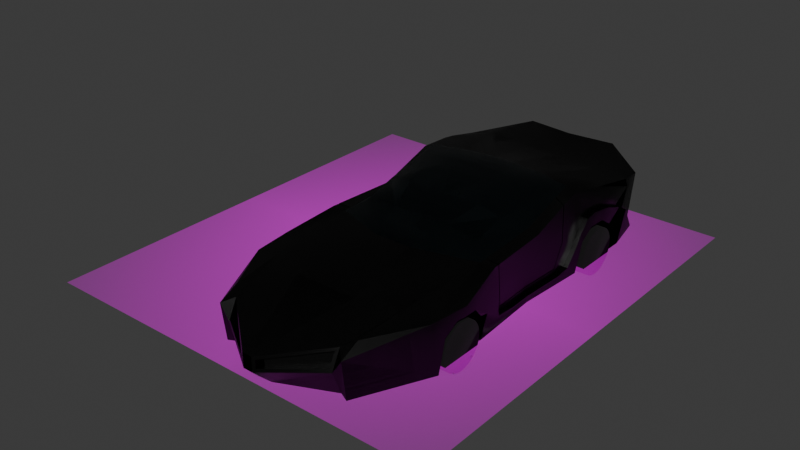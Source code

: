 # Source: car.blend  (saved by Blender 4.0.36; exported with 4.5.12 LTS)
import bpy
from mathutils import Matrix  # noqa: F401  (used for matrix-valued properties, if any)

bpy.ops.wm.read_factory_settings(use_empty=True)
scene = bpy.context.scene
scene.name = 'Scene'

# ---- collections
col_collection = bpy.data.collections.new('Collection'); scene.collection.children.link(col_collection)

# ---- images (referenced by path relative to the original .blend; pixels are not part of the script)
import os
ASSET_DIR = os.environ.get("B2B_ASSET_DIR", "")  # directory of the original .blend (textures are referenced by path, not embedded)
HERE = os.path.dirname(os.path.abspath(__file__))  # packed textures are extracted next to this script under _unpacked/

def load_image(name, relpath, width, height, colorspace="sRGB"):
    """Load a texture the original file referenced (path relative to the .blend, or extracted next to this script)."""
    p = next((c for c in (os.path.join(HERE, relpath), os.path.join(ASSET_DIR, relpath)) if relpath and os.path.exists(c)), "")
    if p:
        img = bpy.data.images.load(p, check_existing=True)
        img.name = name
    else:  # same state as the original file: an image datablock whose file is absent (Cycles renders it pink)
        img = bpy.data.images.new(name, width, height)
        img.source = "FILE"
        img.filepath = "//" + (relpath or name)
    img.colorspace_settings.name = colorspace
    return img
img_0e1ad775a0b2f1e937f9ef67ea06603f_jpg = load_image('0e1ad775a0b2f1e937f9ef67ea06603f.jpg', '0e1ad775a0b2f1e937f9ef67ea06603f.jpg', 1024, 1024, 'sRGB')

# ---- materials (node trees are filled in below, after node groups)
mat_frame = bpy.data.materials.new('Frame')
mat_frame.alpha_threshold = 0.0
mat_frame.use_transparent_shadow = False
mat_frame.roughness = 0.5
mat_frame.line_color = (0.0, 0.0, 0.0, 1.0)
mat_windshield = bpy.data.materials.new('Windshield')
mat_windshield.use_transparent_shadow = False
mat_0e1ad775a0b2f1e937f9ef67ea06603f = bpy.data.materials.new('0e1ad775a0b2f1e937f9ef67ea06603f')
mat_0e1ad775a0b2f1e937f9ef67ea06603f.surface_render_method = 'BLENDED'
mat_0e1ad775a0b2f1e937f9ef67ea06603f.blend_method = 'BLEND'
mat_tire = bpy.data.materials.new('Tire')
mat_tire.use_transparent_shadow = False

# ---- node groups
ng_auto_smooth = bpy.data.node_groups.new('Auto Smooth', 'GeometryNodeTree')
_s = ng_auto_smooth.interface.new_socket(name='Geometry', in_out='OUTPUT', socket_type='NodeSocketGeometry')
_s = ng_auto_smooth.interface.new_socket(name='Geometry', in_out='INPUT', socket_type='NodeSocketGeometry')
_s = ng_auto_smooth.interface.new_socket(name='Angle', in_out='INPUT', socket_type='NodeSocketFloat')
_s.subtype = 'ANGLE'
_s.min_value = 0.0
_s.max_value = 3.142
ng_auto_smooth.is_modifier = True
_N = ng_auto_smooth.nodes; _L = ng_auto_smooth.links
n0 = _N.new('NodeGroupOutput'); n0.name = 'Group Output'; n0.location = (480, -100)
n1 = _N.new('NodeGroupInput'); n1.name = 'Group Input'; n1.location = (-420, -300)
n2 = _N.new('NodeGroupInput'); n2.name = 'Group Input.001'; n2.location = (-60, -100)
n3 = _N.new('GeometryNodeSetShadeSmooth'); n3.name = 'Set Shade Smooth'; n3.location = (120, -100)
n3.domain = 'EDGE'
n4 = _N.new('GeometryNodeSetShadeSmooth'); n4.name = 'Set Shade Smooth.001'; n4.location = (300, -100)
n5 = _N.new('GeometryNodeInputMeshEdgeAngle'); n5.name = 'Edge Angle'; n5.location = (-420, -220)
n6 = _N.new('GeometryNodeInputEdgeSmooth'); n6.name = 'Is Edge Smooth'; n6.location = (-60, -160)
n7 = _N.new('GeometryNodeInputShadeSmooth'); n7.name = 'Is Face Smooth'; n7.location = (-240, -340)
n8 = _N.new('FunctionNodeBooleanMath'); n8.name = 'Boolean Math'; n8.location = (-60, -220)
n9 = _N.new('FunctionNodeCompare'); n9.name = 'Compare'; n9.location = (-240, -180)
n9.operation = 'LESS_EQUAL'
_L.new(n5.outputs[0], n9.inputs[0])
_L.new(n4.outputs[0], n0.inputs[0])
_L.new(n1.outputs[1], n9.inputs[1])
_L.new(n9.outputs[0], n8.inputs[0])
_L.new(n7.outputs[0], n8.inputs[1])
_L.new(n2.outputs[0], n3.inputs[0])
_L.new(n6.outputs[0], n3.inputs[1])
_L.new(n3.outputs[0], n4.inputs[0])
_L.new(n8.outputs[0], n3.inputs[2])
n0.is_active_output = True

# ---- material node trees
mat_frame.use_nodes = True; mat_frame.node_tree.nodes.clear()
_N = mat_frame.node_tree.nodes; _L = mat_frame.node_tree.links
n0 = _N.new('ShaderNodeOutputMaterial'); n0.name = 'Material Output'; n0.location = (300, 300)
n1 = _N.new('ShaderNodeBsdfPrincipled'); n1.name = 'Principled BSDF'; n1.location = (10, 300)
n1.inputs[0].default_value = (0.07666, 0.07666, 0.07666, 1.0)
n1.inputs[1].default_value = 1.0
n1.inputs[2].default_value = 0.3
n1.inputs[3].default_value = 1.45
_L.new(n1.outputs[0], n0.inputs[0])
n0.is_active_output = True
mat_windshield.use_nodes = True; mat_windshield.node_tree.nodes.clear()
_N = mat_windshield.node_tree.nodes; _L = mat_windshield.node_tree.links
n0 = _N.new('ShaderNodeBsdfPrincipled'); n0.name = 'Principled BSDF'; n0.location = (10, 300)
n0.inputs[0].default_value = (0.002171, 0.004332, 0.005156, 1.0)
n0.inputs[2].default_value = 0.0
n0.inputs[3].default_value = 1.45
n1 = _N.new('ShaderNodeOutputMaterial'); n1.name = 'Material Output'; n1.location = (300, 300)
_L.new(n0.outputs[0], n1.inputs[0])
n1.is_active_output = True
mat_0e1ad775a0b2f1e937f9ef67ea06603f.use_nodes = True; mat_0e1ad775a0b2f1e937f9ef67ea06603f.node_tree.nodes.clear()
_N = mat_0e1ad775a0b2f1e937f9ef67ea06603f.node_tree.nodes; _L = mat_0e1ad775a0b2f1e937f9ef67ea06603f.node_tree.links
n0 = _N.new('ShaderNodeOutputMaterial'); n0.name = 'Material Output'; n0.location = (300, 300)
n1 = _N.new('ShaderNodeTexImage'); n1.name = 'Image Texture'; n1.location = (-200, 300)
n1.image = img_0e1ad775a0b2f1e937f9ef67ea06603f_jpg
n1.extension = 'CLIP'
n2 = _N.new('ShaderNodeBsdfPrincipled'); n2.name = 'Principled BSDF'; n2.location = (0, 300)
n2.inputs[3].default_value = 1.45
_L.new(n1.outputs[0], n2.inputs[0])
_L.new(n1.outputs[1], n2.inputs[4])
_L.new(n2.outputs[0], n0.inputs[0])
n0.is_active_output = True
mat_tire.use_nodes = True; mat_tire.node_tree.nodes.clear()
_N = mat_tire.node_tree.nodes; _L = mat_tire.node_tree.links
n0 = _N.new('ShaderNodeBsdfPrincipled'); n0.name = 'Principled BSDF'; n0.location = (10, 300)
n0.inputs[0].default_value = (0.0, 0.0, 0.0, 1.0)
n0.inputs[2].default_value = 1.0
n0.inputs[3].default_value = 1.45
n1 = _N.new('ShaderNodeOutputMaterial'); n1.name = 'Material Output'; n1.location = (300, 300)
_L.new(n0.outputs[0], n1.inputs[0])
n1.is_active_output = True

# ---- world
world_world = bpy.data.worlds.new('World'); scene.world = world_world
world_world.use_nodes = True; world_world.node_tree.nodes.clear()
_N = world_world.node_tree.nodes; _L = world_world.node_tree.links
n0 = _N.new('ShaderNodeOutputWorld'); n0.name = 'World Output'; n0.location = (300, 300)
n1 = _N.new('ShaderNodeBackground'); n1.name = 'Background'; n1.location = (10, 300)
n1.inputs[0].default_value = (0.05088, 0.05088, 0.05088, 1.0)
_L.new(n1.outputs[0], n0.inputs[0])
n0.is_active_output = True
world_world.color = (0.05088, 0.05088, 0.05088)
world_world.use_sun_shadow = False
world_world.sun_shadow_jitter_overblur = 0.0

# ---- meshes
me_plane_001 = bpy.data.meshes.new('Plane.001')
me_plane_001.from_pydata([(0.1, -4.8, 0.0), (1.4, -4.4, 0.0), (1.9, 2.8, 0.0), (1.9, 2.4, 1.5), (0.0, -4.8, 0.0), (0.0, 3.9, 0.1), (0.0, 3.1, 0.0), (0.0, 2.6, 0.0), (0.0, 1.4, 0.0), (0.0, 0.0, 0.0), (0.0, -1.5, 0.0), (0.0, -2.2, 0.0), (0.0, -2.9, 0.0), (0.0, -4.3, 0.0), (0.0, -5.2, 0.4), (1.9, -1.6, 0.0), (1.4, -4.5, 0.8), (1.154, -4.516, 0.555), (1.3, -0.8, 1.4), (1.2, 0.9, 1.8), (0.6, -0.8, 1.5), (0.8, -0.1, 1.7), (0.6, 0.9, 1.9), (2.1, -2.9, 0.0), (2.097, -2.149, 1.0), (1.8, 0.0, 0.0), (1.6, -1.1, 1.2), (2.096, -2.198, 0.8), (1.8, 3.8, 0.1), (1.8, 4.0, 1.2), (1.9, 3.1, 0.0), (1.9, 3.4, 1.3), (1.6, 0.4, 1.3), (1.7, 2.4, 1.6), (1.6, 1.6, 1.7), (2.1, -1.9, 0.8), (2.0, -1.6, 0.5), (1.9, 2.7, 0.6), (1.9, 1.7, 0.6), (0.0, -3.35, 1.15), (0.0, 1.9, 1.7), (0.0, 4.3, 1.5), (0.0, 3.5, 1.4), (0.0, -0.8, 1.5), (0.0, -0.1, 1.7), (0.0, 0.9, 1.9), (0.0, -1.6, 1.3), (0.0, -5.2, 0.7), (0.0, 4.1, 0.9), (0.0, 4.1, 0.4), (1.1, -1.6, 0.0), (1.3, -2.9, 0.0), (1.3, -1.9, 0.8), (1.3, -2.4, 0.8), (1.2, -1.6, 0.5), (1.0, 2.8, 0.0), (1.0, 1.5, 0.0), (1.14, 1.7, 0.6), (1.0, 4.2, 1.2), (0.0, 4.1, 1.2), (1.7, 4.0, 0.4), (0.1, -5.2, 0.7), (1.2, -4.3, 0.9), (1.2, -4.5, 0.5), (1.143, -4.167, 0.7742), (0.1407, -4.962, 0.4069), (1.797, 1.231, 1.482), (1.858, -0.8138, 0.2895), (1.846, 1.196, 0.7382), (1.856, 0.9405, 0.2788), (1.619, 0.4015, 1.294), (1.6, -0.9519, 1.21), (1.6, 1.274, 1.591), (1.877, -0.9754, 1.186), (1.784, 1.255, 1.472), (1.827, 1.217, 0.7315), (1.599, -0.9527, 1.19), (1.591, 1.278, 1.574), (1.781, 1.235, 1.472), (1.101, 4.1, 0.9), (1.007, 4.063, 1.222), (0.007022, 3.963, 1.222), (1.109, 3.963, 0.9223), (1.633, 3.828, 0.1278), (1.373, 4.019, 0.4), (0.0, 3.963, 0.9223), (0.0, 3.963, 1.222), (0.0, 4.1, 0.7141), (1.182, 4.06, 0.7007), (0.2719, 4.084, 0.7104), (0.0, 4.2, 0.7042), (0.0, 4.2, 0.8901), (0.2719, 4.184, 0.7005), (0.1867, 4.2, 0.8901), (0.2137, 4.187, 0.8273), (0.1867, 4.15, 0.8951), (0.2137, 4.137, 0.8322), (1.182, 4.11, 0.6958), (0.2719, 4.134, 0.7055), (1.9, -1.406, 0.4666), (1.9, 1.609, 0.3283), (1.86, 0.9447, 0.1512), (1.868, 1.532, 0.5178), (1.954, 2.7, 0.976), (1.9, 3.346, 0.6758), (1.9, 3.07, 0.8311), (1.9, -0.004496, 0.0002242), (2.0, 1.496, 0.0002242), (2.0, -1.604, 0.0002242), (2.0, 1.996, 0.8002), (2.0, 3.196, 0.7578), (2.0, 3.065, 0.8313), (2.048, 2.54, 1.041), (2.054, 2.696, 0.9763), (1.985, 1.511, 0.2527), (1.9, 0.03882, 0.1302), (1.96, 0.9402, 0.1515), (1.973, 1.25, 0.2065), (1.968, -0.9977, 0.2032), (1.935, -0.5046, 0.1463), (1.968, 1.528, 0.518), (-0.1, -4.8, 0.0), (-2.0, -3.0, 1.0), (-2.0, 2.7, 1.3), (-1.4, -4.4, 0.0), (-1.9, 2.8, 0.0), (-1.143, -4.36, 0.8291), (-1.4, -4.5, 0.8), (-1.154, -4.516, 0.555), (-1.0, 4.4, 1.5), (-1.466, -3.083, 1.1), (-0.2, 1.9, 1.7), (-0.8, -0.1, 1.7), (-2.1, -2.9, 0.0), (-0.1407, -5.154, 0.4618), (-1.8, 0.0, 0.0), (-1.6, -1.1, 1.2), (-2.096, -2.198, 0.8), (-1.8, 3.8, 0.1), (-1.9, 3.1, 0.0), (-1.4, -4.1, 1.0), (-1.4, 3.4, 1.4), (-2.1, -1.9, 0.8), (-2.076, -2.388, 0.8), (-2.055, -2.677, 0.6), (-2.0, -1.6, 0.5), (-1.9, 2.8, 0.3), (-1.9, 2.4, 0.8), (-1.9, 2.0, 0.8), (-1.9, 1.7, 0.6), (-1.1, -1.6, 0.0), (-1.3, -1.9, 0.8), (-1.3, -2.4, 0.8), (-1.2, -1.6, 0.5), (-1.0, 1.5, 0.0), (-1.0, 2.8, 0.3), (-1.14, 2.7, 0.6), (-1.7, 4.1, 0.9), (-1.2, -4.5, 0.5), (-0.1, -5.2, 0.4), (-0.1407, -4.962, 0.4069), (-1.797, 1.231, 1.482), (-1.892, -0.9744, 1.2), (-1.858, -0.8138, 0.2895), (-1.846, 1.196, 0.7382), (-1.618, 1.252, 1.575), (-1.8, 0.08043, 0.2609), (-1.859, -0.831, 0.2701), (-1.892, -0.9544, 1.202), (-1.8, 1.251, 1.484), (-1.858, 0.9524, 0.2591), (-1.619, 0.4015, 1.294), (-1.6, -0.9519, 1.21), (-1.6, 1.274, 1.591), (-1.78, 0.08029, 0.2407), (-1.784, 1.255, 1.472), (-1.827, 1.217, 0.7315), (-1.599, -0.9527, 1.19), (-1.591, 1.278, 1.574), (-1.838, -0.8147, 0.2899), (-1.826, 1.197, 0.7371), (-1.836, 0.9416, 0.2782), (-1.609, 1.256, 1.558), (-1.007, 4.063, 1.222), (-1.633, 3.828, 0.1278), (-1.249, 4.027, 0.5326), (-0.6626, 4.061, 0.7051), (-1.182, 4.06, 0.7007), (-0.1867, 4.1, 0.9), (-0.2137, 4.087, 0.8372), (-0.2719, 4.084, 0.7104), (-0.2719, 4.184, 0.7005), (-0.1867, 4.2, 0.8901), (-1.101, 4.15, 0.8951), (-0.2719, 4.134, 0.7055), (-1.9, -1.406, 0.4666), (-1.9, 1.609, 0.3283), (-1.805, 0.117, 0.1296), (-1.86, 0.9447, 0.1512), (-1.834, -0.5001, 0.146), (-1.868, 1.532, 0.5178), (-1.954, 2.7, 0.976), (-1.9, 3.2, 0.7576), (-1.88, 1.68, 0.8028), (-1.948, 2.544, 1.04), (-2.0, 2.396, 0.8002), (-1.9, 3.796, 0.1002), (-2.0, 2.796, 0.0002242), (-2.0, 3.196, 0.7578), (-2.054, 2.696, 0.9763), (-1.974, 1.888, 1.014), (-1.969, 2.142, 1.054), (-1.98, 1.675, 0.803), (-1.9, 0.03882, 0.1302), (-1.973, 1.25, 0.2065), (-1.968, 1.528, 0.518), (-2.0, 3.341, 0.676), (1.0, -1.1, 1.2), (0.0, -1.1, 1.2), (1.599, -0.9527, 0.3899), (0.0, -1.0, 0.4), (0.0, 0.08045, 0.2607), (0.0, 1.0, 1.0), (-1.9, 3.5, 1.1), (-0.1556, -5.176, 0.6505), (-1.9, 2.4, 1.5), (-0.65, -3.35, 1.15), (-0.4, -1.6, 1.3), (-1.9, -1.6, 0.0), (-1.9, -1.1, 1.2), (-1.8, 1.6, 1.6), (-1.2, -4.3, 0.0), (-1.3, -0.8, 1.4), (-1.3, -0.1, 1.6), (-1.2, 0.9, 1.8), (-0.6, -0.8, 1.5), (-0.6, 0.9, 1.9), (-1.9, 1.5, 0.0), (-2.097, -2.149, 1.0), (-0.9, 1.8, 1.7), (-0.4, 3.5, 1.4), (-1.8, 0.4, 1.2), (-1.8, 4.0, 1.2), (-1.9, 3.4, 1.3), (-1.6, 0.4, 1.3), (-1.7, 2.4, 1.6), (-1.6, 1.6, 1.7), (-1.9, 2.7, 0.6), (-1.3, -2.9, 0.0), (-1.3, -2.2, 0.8), (-1.3, -2.7, 0.6), (-1.0, 2.8, 0.0), (-1.06, 2.4, 0.8), (-1.06, 2.0, 0.8), (-1.14, 1.7, 0.6), (-1.0, 4.2, 1.2), (-1.7, 4.0, 0.4), (-0.1, -5.2, 0.7), (-1.2, -4.3, 0.9), (-0.1556, -4.984, 0.5955), (-1.143, -4.167, 0.7742), (-1.154, -4.323, 0.5), (-1.8, 0.08028, 0.2408), (-1.856, 0.9405, 0.2788), (-1.619, -0.9333, 1.206), (-1.847, 1.216, 0.7326), (-1.839, -0.8319, 0.2704), (-1.877, -0.9754, 1.186), (-1.838, 0.9534, 0.2585), (-1.78, 0.08045, 0.2607), (-1.877, -0.9554, 1.188), (-1.781, 1.235, 1.472), (-1.619, -0.9341, 1.186), (-1.101, 4.1, 0.9), (-0.007022, 3.963, 1.222), (-0.007022, 3.963, 0.9223), (-1.109, 3.963, 0.9223), (-1.373, 4.019, 0.4), (-1.41, 3.822, 0.1), (-0.2137, 4.187, 0.8273), (-0.1867, 4.15, 0.8951), (-0.2137, 4.137, 0.8322), (-0.6626, 4.111, 0.7002), (-1.182, 4.11, 0.6958), (-1.8, 0.04332, 0.1299), (-1.867, -0.9932, 0.203), (-1.873, 1.893, 1.014), (-1.873, 1.255, 0.2062), (-1.868, 2.146, 1.054), (-1.9, 3.346, 0.6758), (-1.9, 3.07, 0.8311), (-2.0, 2.796, 0.3002), (-2.0, 2.696, 0.6002), (-1.9, -0.004496, 0.0002242), (-2.0, 1.496, 0.0002242), (-2.0, 3.096, 0.0002242), (-2.0, -1.604, 0.0002242), (-2.0, 1.996, 0.8002), (-2.0, 1.696, 0.6002), (-2.0, 1.605, 0.3285), (-2.0, 3.065, 0.8313), (-2.048, 2.54, 1.041), (-1.985, 1.511, 0.2527), (-2.0, -1.41, 0.4668), (-1.905, 0.1125, 0.1299), (-1.96, 0.9402, 0.1515), (-1.968, -0.9977, 0.2032), (-1.935, -0.5046, 0.1463), (2.0, -3.0, 1.0), (2.0, 2.7, 1.3), (1.9, 3.5, 1.1), (0.1556, -5.176, 0.6505), (1.143, -4.36, 0.8291), (0.65, -3.35, 1.15), (0.4, -1.6, 1.3), (1.9, -1.1, 1.2), (1.8, 1.6, 1.6), (1.0, 4.4, 1.5), (1.2, -4.3, 0.0), (1.466, -3.083, 1.1), (0.2, 1.9, 1.7), (1.3, -0.1, 1.6), (1.9, 1.5, 0.0), (0.1407, -5.154, 0.4618), (0.9, 1.8, 1.7), (0.4, 3.5, 1.4), (1.8, 0.4, 1.2), (1.4, -4.1, 1.0), (1.4, 3.4, 1.4), (2.076, -2.388, 0.8), (2.055, -2.677, 0.6), (1.9, 2.8, 0.3), (1.9, 2.4, 0.8), (1.9, 2.0, 0.8), (1.3, -2.2, 0.8), (1.3, -2.7, 0.6), (1.0, 2.8, 0.3), (1.14, 2.7, 0.6), (1.06, 2.4, 0.8), (1.06, 2.0, 0.8), (1.7, 4.1, 0.9), (0.1, -5.2, 0.4), (0.1556, -4.984, 0.5955), (1.154, -4.323, 0.5), (1.892, -0.9744, 1.2), (1.8, 0.08028, 0.2408), (1.619, -0.9333, 1.206), (1.618, 1.252, 1.575), (1.8, 0.08043, 0.2609), (1.859, -0.831, 0.2701), (1.892, -0.9544, 1.202), (1.8, 1.251, 1.484), (1.847, 1.216, 0.7326), (1.858, 0.9524, 0.2591), (1.78, 0.08029, 0.2407), (1.839, -0.8319, 0.2704), (1.838, 0.9534, 0.2585), (1.78, 0.08045, 0.2607), (1.838, -0.8147, 0.2899), (1.877, -0.9554, 1.188), (1.826, 1.197, 0.7371), (1.836, 0.9416, 0.2782), (1.619, -0.9341, 1.186), (1.609, 1.256, 1.558), (0.007022, 3.963, 0.9223), (1.249, 4.027, 0.5326), (1.41, 3.822, 0.1), (0.6626, 4.061, 0.7051), (0.1867, 4.1, 0.9), (0.2137, 4.087, 0.8372), (1.101, 4.15, 0.8951), (0.6626, 4.111, 0.7002), (1.8, 0.04332, 0.1299), (1.805, 0.117, 0.1296), (1.867, -0.9932, 0.203), (1.834, -0.5001, 0.146), (1.873, 1.893, 1.014), (1.9, 3.2, 0.7576), (1.88, 1.68, 0.8028), (1.873, 1.255, 0.2062), (1.948, 2.544, 1.04), (1.868, 2.146, 1.054), (2.0, 2.796, 0.3002), (2.0, 2.696, 0.6002), (2.0, 2.396, 0.8002), (2.0, 3.096, 0.0002242), (1.9, 3.796, 0.1002), (2.0, 2.796, 0.0002242), (2.0, 1.696, 0.6002), (2.0, 1.605, 0.3285), (1.974, 1.888, 1.014), (1.969, 2.142, 1.054), (1.98, 1.675, 0.803), (2.0, -1.41, 0.4668), (1.905, 0.1125, 0.1299), (2.0, 3.341, 0.676), (-1.0, -1.1, 1.2), (-1.599, -0.9527, 0.3899)], [], [(1, 318, 23), (2, 387, 382, 331), (104, 395, 386, 28), (23, 308, 16, 1), (318, 1, 16, 63), (63, 341, 0, 318), (13, 318, 0, 4), (9, 25, 15, 10), (341, 14, 4, 0), (26, 314, 313, 319), (308, 315, 26, 319), (24, 315, 308), (327, 319, 62), (319, 313, 62), (327, 62, 16), (308, 327, 16), (63, 16, 62), (62, 313, 61), (315, 344, 71, 26), (316, 34, 72, 351), (316, 3, 33, 34), (31, 328, 33, 3), (309, 3, 316), (310, 31, 3, 309), (317, 31, 29), (29, 31, 310), (31, 317, 328), (308, 23, 330), (329, 24, 308), (47, 61, 313, 39), (14, 61, 47), (61, 14, 341), (329, 27, 24), (8, 322, 25, 9), (5, 366, 28, 30, 6), (328, 324, 33), (34, 33, 324), (35, 24, 27), (35, 315, 24), (105, 111, 110, 377), (310, 377, 104), (38, 388, 389, 100), (381, 391, 112, 380), (310, 309, 103, 105), (28, 386, 385, 30), (333, 109, 388, 38), (316, 102, 378), (35, 52, 54, 36), (330, 335, 53, 329), (27, 334, 52, 35), (36, 54, 50, 15), (23, 51, 335, 330), (329, 53, 334, 27), (334, 51, 50), (335, 51, 334), (53, 335, 334), (334, 50, 52), (52, 50, 54), (15, 50, 10), (50, 51, 11), (10, 50, 11), (11, 51, 12), (23, 318, 51), (12, 51, 318, 13), (37, 337, 336, 331), (38, 57, 339, 333), (322, 56, 57, 38, 100), (332, 338, 337, 37), (331, 336, 55, 2), (2, 55, 30), (30, 55, 6), (322, 8, 56), (339, 57, 56), (336, 338, 55), (338, 339, 55), (56, 55, 339), (60, 340, 29), (29, 28, 60), (60, 365, 88, 79, 340), (60, 28, 83, 84), (28, 366, 83), (59, 58, 80, 81), (58, 29, 340), (317, 29, 58), (58, 79, 82, 80), (58, 59, 317), (7, 55, 8), (56, 8, 55), (6, 55, 7), (314, 26, 18), (26, 71, 32, 18), (18, 32, 321), (34, 321, 32, 72), (321, 34, 19), (324, 19, 34), (19, 324, 22), (19, 22, 321), (21, 321, 22), (20, 321, 21), (321, 20, 18), (18, 20, 314), (314, 20, 43, 46), (21, 44, 43, 20), (22, 45, 44, 21), (22, 320, 45), (320, 22, 324), (312, 62, 61, 311), (17, 63, 62, 312), (311, 61, 341, 323), (323, 341, 63, 17), (343, 64, 342, 65), (323, 65, 342, 311), (311, 342, 64, 312), (17, 343, 65, 323), (312, 64, 343, 17), (348, 326, 350, 67), (66, 326, 348, 69, 68), (350, 326, 70, 346), (347, 70, 326, 66), (347, 363, 77, 72), (68, 360, 78, 66), (352, 75, 356, 353), (350, 359, 358, 67), (70, 32, 71, 346), (66, 78, 363, 347), (347, 72, 32, 70), (351, 74, 75, 352), (359, 73, 355, 358), (360, 75, 74, 78), (361, 356, 75, 360), (362, 76, 73, 359), (78, 74, 77, 363), (69, 361, 360, 68), (348, 357, 361, 69), (344, 73, 76, 71), (72, 77, 74, 351), (349, 355, 73, 344), (67, 358, 357, 348), (79, 58, 340), (80, 82, 364), (80, 364, 81), (59, 81, 86), (79, 368, 48, 364, 82), (85, 86, 81, 364), (84, 365, 60), (83, 49, 84), (366, 5, 49, 83), (87, 89, 367, 365, 84, 49), (367, 88, 365), (368, 79, 370, 95), (89, 87, 90, 92), (88, 367, 371, 97), (48, 368, 93, 91), (367, 89, 98, 371), (91, 94, 92, 90), (93, 94, 91), (368, 369, 94, 93), (369, 89, 92, 94), (370, 97, 371, 96, 95), (98, 96, 371), (369, 368, 95, 96), (79, 88, 97, 370), (89, 369, 96, 98), (375, 119, 115, 372), (372, 345, 349, 344, 315, 99, 374, 375), (102, 120, 392, 378), (332, 384, 109, 333), (374, 118, 119, 375), (377, 110, 395, 104), (377, 310, 105), (104, 28, 29, 310), (103, 309, 380), (102, 316, 351, 352, 353, 345, 372, 373, 101, 379), (99, 393, 118, 374), (107, 114, 117, 116, 394, 115, 106), (106, 115, 119, 118, 393, 108), (382, 110, 111, 383), (383, 113, 112, 384), (384, 391, 390, 109), (109, 390, 392, 388), (114, 120, 117), (114, 107, 389), (110, 382, 385, 395), (120, 114, 389, 388, 392), (391, 384, 112), (113, 383, 111), (25, 106, 108, 15), (380, 112, 113, 103), (15, 99, 393, 108), (379, 117, 120, 102), (101, 116, 117, 379), (100, 389, 107, 322), (103, 113, 111, 105), (322, 107, 106, 25), (30, 385, 387, 2), (372, 115, 394, 373), (373, 394, 116, 101), (331, 382, 383, 37), (37, 383, 384, 332), (36, 393, 99), (36, 108, 393), (15, 108, 36), (99, 315, 393), (35, 36, 393), (315, 35, 393), (374, 315, 118), (393, 118, 315), (124, 133, 231), (125, 146, 291, 207), (286, 288, 211, 210), (289, 138, 206, 216), (144, 122, 143), (133, 124, 127, 122), (231, 158, 127, 124), (158, 231, 121, 159), (13, 4, 121, 231), (9, 10, 228, 135), (159, 121, 4, 14), (136, 130, 226, 227), (122, 130, 136, 229), (238, 122, 229), (140, 130, 122), (140, 258, 130), (130, 258, 226), (140, 127, 258), (122, 127, 140), (158, 258, 127), (229, 136, 172, 162), (230, 169, 173, 246), (243, 225, 245, 141), (123, 230, 225), (223, 123, 225, 243), (129, 242, 243), (243, 141, 129), (141, 240, 129), (131, 240, 141, 239), (122, 144, 133), (143, 122, 238), (257, 159, 14), (143, 238, 137), (8, 9, 135, 237), (5, 6, 139, 138, 278), (141, 245, 239), (142, 137, 238), (142, 238, 229), (290, 202, 208, 300), (223, 289, 202), (149, 196, 299, 298), (288, 204, 301, 211), (223, 290, 201, 123), (123, 204, 288, 230), (138, 139, 295, 206), (148, 149, 298, 297), (230, 203, 200), (129, 240, 42, 41), (240, 131, 40, 42), (142, 145, 153, 151), (144, 143, 152, 250), (137, 142, 151, 249), (145, 228, 150, 153), (133, 144, 250, 248), (143, 137, 249, 152), (249, 150, 248), (152, 249, 250), (249, 151, 150), (151, 153, 150), (228, 10, 150), (150, 11, 248), (10, 11, 150), (133, 248, 231), (247, 146, 155, 156), (149, 148, 253, 254), (237, 196, 149, 254, 154), (148, 147, 252, 253), (147, 247, 156, 252), (146, 125, 251, 155), (125, 139, 251), (139, 6, 251), (237, 154, 8), (253, 154, 254), (156, 155, 252), (155, 251, 252), (154, 253, 251), (256, 242, 157), (242, 256, 138), (256, 157, 273, 187, 185), (256, 277, 184, 138), (138, 184, 278), (59, 274, 183, 255), (255, 157, 242), (129, 255, 242), (255, 183, 276, 273), (255, 129, 59), (129, 41, 59), (154, 251, 8), (227, 232, 136), (136, 232, 244, 172), (246, 173, 244, 233), (132, 236, 233), (235, 132, 233), (132, 235, 43, 44), (236, 132, 44, 45), (236, 45, 131), (131, 239, 236), (131, 45, 40), (126, 224, 257, 258), (128, 126, 258, 158), (224, 134, 159, 257), (134, 128, 158, 159), (261, 160, 259, 260), (134, 224, 259, 160), (224, 126, 260, 259), (128, 134, 160, 261), (126, 128, 261, 260), (166, 163, 168, 241), (161, 164, 263, 166, 241), (168, 264, 171, 241), (165, 161, 241, 171), (165, 173, 178, 182), (164, 161, 271, 180), (265, 170, 268, 176), (172, 264, 272, 177), (168, 163, 179, 270), (171, 264, 172, 244), (161, 165, 182, 271), (165, 171, 244, 173), (169, 265, 176, 175), (179, 269, 174, 266), (270, 179, 266, 267), (180, 271, 175, 176), (181, 180, 176, 268), (269, 181, 268, 174), (272, 270, 267, 177), (271, 182, 178, 175), (170, 262, 174, 268), (263, 164, 180, 181), (166, 263, 181, 269), (162, 172, 177, 267), (262, 167, 266, 174), (264, 168, 270, 272), (173, 169, 175, 178), (167, 162, 267, 266), (163, 166, 269, 179), (273, 157, 255), (183, 275, 276), (183, 274, 275), (273, 276, 275, 48, 188), (277, 256, 185), (184, 277, 49), (278, 184, 49, 5), (87, 49, 277, 185, 186, 190), (186, 185, 187), (188, 280, 193, 273), (190, 191, 90, 87), (187, 283, 282, 186), (48, 91, 192, 188), (186, 282, 194, 190), (91, 90, 191, 279), (192, 91, 279), (188, 192, 279, 189), (189, 279, 191, 190), (193, 280, 281, 282, 283), (194, 282, 281), (189, 281, 280, 188), (273, 193, 283, 187), (190, 194, 281, 189), (199, 284, 213, 307), (284, 199, 285, 195, 229, 162, 167, 262), (200, 203, 212, 215), (147, 148, 297, 205), (285, 199, 307, 306), (202, 289, 216, 208), (202, 290, 223), (289, 223, 242, 138), (201, 204, 123), (200, 287, 198, 197, 284, 262, 170, 265, 169, 230), (286, 203, 230), (195, 285, 306, 303), (206, 295, 216), (294, 293, 213, 304, 305, 214, 302), (293, 296, 303, 306, 307, 213), (207, 291, 295), (291, 292, 300, 208), (292, 205, 301, 209), (205, 297, 210, 211), (297, 298, 212, 210), (302, 214, 215), (208, 216, 295, 291), (215, 212, 298, 299, 302), (211, 301, 205), (209, 300, 292), (135, 228, 296, 293), (204, 201, 209, 301), (228, 296, 303, 195), (287, 200, 215, 214), (203, 286, 210, 212), (198, 287, 214, 305), (196, 237, 294, 299), (201, 290, 300, 209), (237, 135, 293, 294), (139, 125, 207, 295), (284, 197, 304, 213), (197, 198, 305, 304), (146, 247, 292, 291), (247, 147, 205, 292), (145, 195, 303), (145, 303, 296), (228, 145, 296), (195, 303, 229), (142, 303, 145), (229, 303, 142), (76, 26, 71), (217, 314, 26), (217, 218, 46, 314), (217, 26, 76), (362, 359, 358), (358, 219, 76, 362), (217, 76, 219), (219, 220, 217), (218, 217, 220), (219, 358, 221), (220, 219, 221), (221, 358, 357), (221, 357, 361), (222, 361, 360), (221, 361, 222), (222, 320, 40), (324, 320, 222), (78, 363, 360), (77, 222, 360, 363), (77, 72, 34), (77, 34, 222), (34, 324, 222), (258, 257, 226), (230, 246, 245, 225), (242, 223, 243), (46, 227, 226, 39), (47, 39, 226, 257), (14, 47, 257), (246, 239, 245), (250, 249, 248), (11, 12, 248), (12, 13, 231, 248), (252, 251, 253), (7, 8, 251), (6, 7, 251), (232, 233, 244), (233, 234, 246), (239, 246, 234), (234, 236, 239), (234, 233, 236), (233, 232, 235), (232, 227, 235), (227, 46, 43, 235), (59, 86, 274), (85, 48, 275), (85, 275, 274, 86), (288, 286, 230), (302, 299, 294), (285, 306, 229), (303, 229, 306), (376, 390, 391, 381), (330, 329, 308), (327, 308, 319), (328, 317, 325), (320, 324, 328, 325), (46, 39, 313, 314), (309, 316, 381, 380), (317, 41, 42, 325), (325, 42, 40, 320), (333, 339, 338, 332), (337, 338, 336), (317, 59, 41), (320, 40, 45), (358, 355, 354, 357), (357, 354, 356, 361), (353, 356, 354, 345), (345, 354, 355, 349), (346, 362, 359, 350), (85, 364, 48), (381, 316, 376), (376, 316, 378), (386, 395, 385), (387, 385, 382), (378, 392, 390, 376), (177, 172, 136), (396, 136, 227), (396, 227, 46, 218), (396, 177, 136), (272, 179, 270), (179, 272, 177, 397), (396, 397, 177), (397, 396, 220), (218, 220, 396), (397, 221, 179), (220, 221, 397), (221, 269, 179), (221, 181, 269), (222, 180, 181), (221, 222, 181), (222, 40, 131), (239, 222, 131), (271, 180, 182), (178, 182, 180, 222), (178, 246, 173), (178, 222, 246), (246, 222, 239), (77, 32, 72), (32, 77, 363), (360, 32, 363), (32, 360, 361), (32, 361, 357), (32, 357, 358), (362, 346, 71, 76), (32, 358, 359, 362), (32, 362, 76), (32, 76, 71)])
me_plane_001.polygons.foreach_set('use_smooth', [1, 1, 1, 1, 1, 1, 1, 1, 1, 1, 1, 1, 1, 1, 1, 1, 1, 1, 1, 1, 1, 1, 1, 1, 1, 1, 1, 1, 1, 1, 1, 1, 1, 1, 1, 1, 1, 1, 1, 1, 1, 1, 1, 1, 1, 1, 1, 1, 1, 1, 1, 1, 1, 1, 1, 1, 1, 1, 1, 1, 1, 1, 1, 1, 1, 1, 1, 1, 1, 1, 1, 1, 1, 1, 1, 1, 1, 1, 1, 1, 1, 1, 1, 1, 1, 1, 1, 1, 1, 1, 1, 1, 1, 1, 1, 1, 1, 1, 1, 1, 1, 1, 1, 1, 1, 1, 1, 1, 1, 1, 1, 1, 1, 1, 1, 1, 1, 1, 1, 1, 1, 1, 1, 1, 1, 1, 1, 1, 1, 1, 1, 1, 1, 1, 1, 1, 1, 1, 1, 1, 1, 1, 1, 1, 1, 1, 1, 1, 1, 1, 1, 1, 1, 1, 1, 1, 1, 1, 1, 1, 1, 1, 1, 1, 1, 1, 1, 1, 1, 1, 1, 1, 1, 1, 1, 1, 1, 1, 1, 1, 1, 1, 1, 1, 1, 1, 1, 1, 1, 1, 1, 1, 1, 1, 1, 1, 1, 1, 1, 1, 1, 1, 1, 1, 1, 1, 1, 1, 1, 1, 1, 1, 1, 1, 1, 1, 1, 1, 1, 1, 1, 1, 1, 1, 1, 1, 1, 1, 1, 1, 1, 1, 1, 1, 1, 1, 1, 1, 1, 1, 1, 1, 1, 1, 1, 1, 1, 1, 1, 1, 1, 1, 1, 1, 1, 1, 1, 1, 1, 1, 1, 1, 1, 1, 1, 1, 1, 1, 1, 1, 1, 1, 1, 1, 1, 1, 1, 1, 1, 1, 1, 1, 1, 1, 1, 1, 1, 1, 1, 1, 1, 1, 1, 1, 1, 1, 1, 1, 1, 1, 1, 1, 1, 1, 1, 1, 1, 1, 1, 1, 1, 1, 1, 1, 1, 1, 1, 1, 1, 1, 1, 1, 1, 1, 1, 1, 1, 1, 1, 1, 1, 1, 1, 1, 1, 1, 1, 1, 1, 1, 1, 1, 1, 1, 1, 1, 1, 1, 1, 1, 1, 1, 1, 1, 1, 1, 1, 1, 1, 1, 1, 1, 1, 1, 1, 1, 1, 1, 1, 1, 1, 1, 1, 1, 1, 1, 1, 1, 1, 1, 1, 1, 1, 1, 1, 1, 1, 1, 1, 1, 1, 1, 1, 1, 1, 1, 1, 1, 1, 1, 1, 1, 1, 1, 1, 1, 1, 1, 1, 1, 1, 0, 0, 0, 0, 0, 0, 0, 0, 0, 0, 0, 0, 0, 0, 0, 0, 0, 0, 0, 0, 0, 0, 1, 1, 1, 1, 1, 1, 1, 1, 1, 1, 1, 1, 1, 1, 1, 1, 1, 1, 1, 1, 1, 1, 1, 1, 1, 1, 1, 1, 1, 1, 1, 1, 1, 1, 1, 1, 1, 1, 1, 1, 1, 1, 1, 1, 1, 1, 1, 1, 1, 1, 1, 1, 0, 0, 0, 0, 0, 0, 0, 0, 0, 0, 0, 0, 0, 0, 0, 0, 0, 0, 0, 0, 0, 0, 0, 0, 0, 0, 0, 0, 0, 0, 0, 0])
me_plane_001.polygons.foreach_set('material_index', [0, 0, 0, 0, 0, 0, 0, 0, 0, 0, 0, 0, 0, 0, 0, 0, 0, 0, 0, 0, 0, 0, 0, 0, 0, 0, 0, 0, 0, 0, 0, 0, 0, 0, 0, 0, 0, 0, 0, 0, 0, 0, 0, 0, 0, 0, 0, 0, 0, 0, 0, 0, 0, 0, 0, 0, 0, 0, 0, 0, 0, 0, 0, 0, 0, 0, 0, 0, 0, 0, 0, 0, 0, 0, 0, 0, 0, 0, 0, 0, 0, 0, 0, 0, 0, 0, 0, 0, 0, 1, 1, 1, 1, 1, 1, 1, 1, 1, 1, 1, 1, 1, 1, 1, 1, 1, 0, 0, 0, 0, 0, 0, 0, 0, 0, 0, 0, 0, 0, 0, 0, 0, 0, 0, 0, 0, 0, 0, 0, 0, 0, 0, 0, 0, 0, 0, 0, 0, 0, 0, 0, 0, 0, 0, 0, 0, 0, 0, 0, 0, 0, 0, 0, 0, 0, 0, 0, 0, 0, 0, 0, 0, 0, 0, 0, 0, 0, 0, 0, 0, 0, 0, 0, 0, 0, 0, 0, 0, 0, 0, 0, 0, 0, 0, 0, 0, 0, 0, 0, 0, 0, 0, 0, 0, 0, 0, 0, 0, 0, 0, 0, 0, 0, 0, 0, 0, 0, 0, 0, 0, 0, 0, 0, 0, 0, 0, 0, 0, 0, 0, 0, 0, 0, 0, 0, 0, 0, 0, 0, 0, 0, 0, 0, 0, 0, 0, 0, 0, 0, 0, 0, 0, 0, 0, 0, 0, 0, 0, 0, 0, 0, 0, 0, 0, 0, 0, 0, 0, 0, 0, 0, 0, 0, 0, 0, 0, 0, 0, 0, 0, 0, 0, 0, 0, 0, 0, 0, 0, 0, 0, 0, 0, 0, 0, 0, 0, 0, 0, 0, 0, 0, 0, 0, 0, 0, 1, 1, 1, 1, 1, 1, 1, 1, 1, 1, 0, 0, 0, 0, 0, 0, 0, 0, 0, 0, 0, 0, 0, 0, 0, 0, 0, 0, 0, 0, 0, 0, 0, 0, 0, 0, 0, 0, 0, 0, 0, 0, 0, 0, 0, 0, 0, 0, 0, 0, 0, 0, 0, 0, 0, 0, 0, 0, 0, 0, 0, 0, 0, 0, 0, 0, 0, 0, 0, 0, 0, 0, 0, 0, 0, 0, 0, 0, 0, 0, 0, 0, 0, 0, 0, 0, 0, 0, 0, 0, 0, 0, 0, 0, 0, 0, 0, 0, 0, 0, 0, 0, 0, 0, 0, 0, 0, 0, 0, 0, 0, 0, 0, 0, 0, 0, 0, 0, 0, 0, 0, 0, 0, 0, 0, 0, 0, 0, 0, 0, 0, 0, 0, 0, 0, 0, 0, 0, 0, 0, 0, 0, 0, 0, 0, 0, 0, 0, 0, 0, 0, 1, 1, 1, 1, 1, 1, 1, 1, 0, 0, 0, 0, 0, 0, 0, 0, 0, 0, 0, 0, 0, 0, 0, 0, 0, 0, 0, 1, 0, 0, 0, 0, 0, 0, 0, 0, 0, 0, 0, 0, 0, 0, 0, 0, 0, 0, 0, 0, 0, 0, 0, 0, 0, 0, 0, 0, 0, 0, 0, 0, 0, 0, 0, 0, 0, 0, 0, 0, 0, 0, 0])
_uv = me_plane_001.uv_layers.new(name='UVMap')
_uv.uv.foreach_set('vector', [0.0, 0.0, 0.0, 0.0, 0.0, 0.0, 0.0, 0.0, 0.0, 0.0, 0.0, 0.0, 0.0, 0.0, 0.0, 0.0, 0.0, 0.0, 0.0, 0.0, 0.0, 0.0, 0.0, 0.0, 0.0, 0.0, 0.0, 0.0, 0.0, 0.0, 0.0, 0.0, 0.0, 0.0, 0.0, 0.0, 0.0, 0.0, 0.0, 0.0, 0.0, 0.0, 0.0, 0.0, 0.0, 0.0, 0.0, 0.0, 0.0, 0.0, 0.0, 0.0, 0.0, 0.0, 0.0, 0.0, 0.0, 0.0, 0.0, 0.0, 0.0, 0.0, 0.0, 0.0, 0.0, 0.0, 0.0, 0.0, 0.0, 0.0, 0.0, 0.0, 0.0, 0.0, 0.0, 0.0, 0.0, 0.0, 0.0, 0.0, 0.0, 0.0, 0.0, 0.0, 0.0, 0.0, 0.0, 0.0, 0.0, 0.0, 0.0, 0.0, 0.0, 0.0, 0.0, 0.0, 0.0, 0.0, 0.0, 0.0, 0.0, 0.0, 0.0, 0.0, 0.0, 0.0, 0.0, 0.0, 0.0, 0.0, 0.0, 0.0, 0.0, 0.0, 0.0, 0.0, 0.0, 0.0, 0.0, 0.0, 0.0, 0.0, 0.0, 0.0, 0.0, 0.0, 0.0, 0.0, 0.0, 0.0, 0.0, 0.0, 0.0, 0.0, 0.0, 0.0, 0.0, 0.0, 0.0, 0.0, 0.0, 0.0, 0.0, 0.0, 0.0, 0.0, 0.0, 0.0, 0.0, 0.0, 0.0, 0.0, 0.0, 0.0, 0.0, 0.0, 0.0, 0.0, 0.0, 0.0, 0.0, 0.0, 0.0, 0.0, 0.0, 0.0, 0.0, 0.0, 0.0, 0.0, 0.0, 0.0, 0.0, 0.0, 0.0, 0.0, 0.0, 0.0, 0.0, 0.0, 0.0, 0.0, 0.0, 0.0, 0.0, 0.0, 0.0, 0.0, 0.0, 0.0, 0.0, 0.0, 0.0, 0.0, 0.0, 0.0, 0.0, 0.0, 0.0, 0.0, 0.0, 0.0, 0.0, 0.0, 0.0, 0.0, 0.0, 0.0, 0.0, 0.0, 0.0, 0.0, 0.0, 0.0, 0.0, 0.0, 0.0, 0.0, 0.0, 0.0, 0.0, 0.0, 0.0, 0.0, 0.0, 0.0, 0.0, 0.0, 0.0, 0.0, 0.0, 0.0, 0.0, 0.0, 0.0, 0.0, 0.0, 0.0, 0.0, 0.0, 0.0, 0.0, 0.0, 0.0, 0.0, 0.0, 0.0, 0.0, 0.0, 0.0, 0.0, 0.0, 0.0, 0.0, 0.0, 0.0, 0.0, 0.0, 0.0, 0.0, 0.0, 0.0, 0.0, 0.0, 0.0, 0.0, 0.0, 0.0, 0.0, 0.0, 0.0, 0.0, 0.0, 0.0, 0.0, 0.0, 0.0, 0.0, 0.0, 0.0, 0.0, 0.0, 0.0, 0.0, 0.0, 0.0, 0.0, 0.0, 0.0, 0.0, 0.0, 0.0, 0.0, 0.0, 0.0, 0.0, 0.0, 0.0, 0.0, 0.0, 0.0, 0.0, 0.0, 0.0, 0.0, 0.0, 0.0, 0.0, 0.0, 0.0, 0.0, 0.0, 0.0, 0.0, 0.0, 0.0, 0.0, 0.0, 0.0, 0.0, 0.0, 0.0, 0.0, 0.0, 0.0, 0.0, 0.0, 0.0, 0.0, 0.0, 0.0, 0.0, 0.0, 0.0, 0.0, 0.0, 0.0, 0.0, 0.0, 0.0, 0.0, 0.0, 0.0, 0.0, 0.0, 0.0, 0.0, 0.0, 0.0, 0.0, 0.0, 0.0, 0.0, 0.0, 0.0, 0.0, 0.0, 0.0, 0.0, 0.0, 0.0, 0.0, 0.0, 0.0, 0.0, 0.0, 0.0, 0.0, 0.0, 0.0, 0.0, 0.0, 0.0, 0.0, 0.0, 0.0, 0.0, 0.0, 0.0, 0.0, 0.0, 0.0, 0.0, 0.0, 0.0, 0.0, 0.0, 0.0, 0.0, 0.0, 0.0, 0.0, 0.0, 0.0, 0.0, 0.0, 0.0, 0.0, 0.0, 0.0, 0.0, 0.0, 0.0, 0.0, 0.0, 0.0, 0.0, 0.0, 0.0, 0.0, 0.0, 0.0, 0.0, 0.0, 0.0, 0.0, 0.0, 0.0, 0.0, 0.0, 0.0, 0.0, 0.0, 0.0, 0.0, 0.0, 0.0, 0.0, 0.0, 0.0, 0.0, 0.0, 0.0, 0.0, 0.0, 0.0, 0.0, 0.0, 0.0, 0.0, 0.0, 0.0, 0.0, 0.0, 0.0, 0.0, 0.0, 0.0, 0.0, 0.0, 0.0, 0.0, 0.0, 0.0, 0.0, 0.0, 0.0, 0.0, 0.0, 0.0, 0.0, 0.0, 0.0, 0.0, 0.0, 0.0, 0.0, 0.0, 0.0, 0.0, 0.0, 0.0, 0.0, 0.0, 0.0, 0.0, 0.0, 0.0, 0.0, 0.0, 0.0, 0.0, 0.0, 0.0, 0.0, 0.0, 0.0, 0.0, 0.0, 0.0, 0.0, 0.0, 0.0, 0.0, 0.0, 0.0, 0.0, 0.0, 0.0, 0.0, 0.0, 0.0, 0.0, 0.0, 0.0, 0.0, 0.0, 0.0, 0.0, 0.0, 0.0, 0.0, 0.0, 0.0, 0.0, 0.0, 0.0, 0.0, 0.0, 0.0, 0.0, 0.0, 0.0, 0.0, 0.0, 0.0, 0.0, 0.0, 0.0, 0.0, 0.0, 0.0, 0.0, 0.0, 0.0, 0.0, 0.0, 0.0, 0.0, 0.0, 0.0, 0.0, 0.0, 0.0, 0.0, 0.0, 0.0, 0.0, 0.0, 0.0, 0.0, 0.0, 0.0, 0.0, 0.0, 0.0, 0.0, 0.0, 0.0, 0.0, 0.0, 0.0, 0.0, 0.0, 0.0, 0.0, 0.0, 0.0, 0.0, 0.0, 0.0, 0.0, 0.0, 0.0, 0.0, 0.0, 0.0, 0.0, 0.0, 0.0, 0.0, 0.0, 0.0, 0.0, 0.0, 0.0, 0.0, 0.0, 0.0, 0.0, 0.0, 0.0, 0.0, 0.0, 0.0, 0.0, 0.0, 0.0, 0.0, 0.0, 0.0, 0.0, 0.0, 0.0, 0.0, 0.0, 0.0, 0.0, 0.0, 0.0, 0.0, 0.0, 0.0, 0.0, 0.0, 0.0, 0.0, 0.0, 0.0, 0.0, 0.0, 0.0, 0.0, 0.0, 0.0, 0.0, 0.0, 0.0, 0.0, 0.0, 0.0, 0.0, 0.0, 0.0, 0.0, 0.0, 0.0, 0.0, 0.0, 0.0, 0.0, 0.0, 0.0, 0.0, 0.0, 0.0, 0.0, 0.0, 0.0, 0.0, 0.0, 0.0, 0.0, 0.0, 0.0, 0.0, 0.0, 0.0, 0.0, 0.0, 0.0, 0.0, 0.0, 0.0, 0.0, 0.0, 0.0, 0.0, 0.0, 0.0, 0.0, 0.0, 0.0, 0.0, 0.0, 0.0, 0.0, 0.0, 0.0, 0.0, 0.0, 0.0, 0.0, 0.0, 0.0, 0.0, 0.0, 0.0, 0.0, 0.0, 0.0, 0.0, 0.0, 0.0, 0.0, 0.0, 0.0, 0.0, 0.0, 0.0, 0.0, 0.0, 0.0, 0.0, 0.0, 0.0, 0.0, 0.0, 0.0, 0.0, 0.0, 0.0, 0.0, 0.0, 0.0, 0.0, 0.0, 0.0, 0.0, 0.0, 0.0, 0.0, 0.0, 0.0, 0.0, 0.0, 0.0, 0.0, 0.0, 0.0, 0.0, 0.0, 0.0, 0.0, 0.0, 0.0, 0.0, 0.0, 0.0, 0.0, 0.0, 0.0, 0.0, 0.0, 0.0, 0.0, 0.0, 0.0, 0.0, 0.0, 0.0, 0.0, 0.0, 0.0, 0.0, 0.0, 0.0, 0.0, 0.0, 0.0, 0.0, 0.0, 0.0, 0.0, 0.0, 0.0, 0.0, 0.0, 0.0, 0.0, 0.0, 0.0, 0.0, 0.0, 0.0, 0.0, 0.0, 0.0, 0.0, 0.0, 0.0, 0.0, 0.0, 0.0, 0.0, 0.0, 0.0, 0.0, 0.0, 0.0, 0.0, 0.0, 0.0, 0.0, 0.0, 0.0, 0.0, 0.0, 0.0, 0.0, 0.0, 0.0, 0.0, 0.0, 0.0, 0.0, 0.0, 0.0, 0.0, 0.0, 0.0, 0.0, 0.0, 0.0, 0.0, 0.0, 0.0, 0.0, 0.0, 0.0, 0.0, 0.0, 0.0, 0.0, 0.0, 0.0, 0.0, 0.0, 0.0, 0.0, 0.0, 0.0, 0.0, 0.0, 0.0, 0.0, 0.0, 0.0, 0.0, 0.0, 0.0, 0.0, 0.0, 0.0, 0.0, 0.0, 0.0, 0.0, 0.0, 0.0, 0.0, 0.0, 0.0, 0.0, 0.0, 0.0, 0.0, 0.0, 0.0, 0.0, 0.0, 0.0, 0.0, 0.0, 0.0, 0.0, 0.0, 0.0, 0.0, 0.0, 0.0, 0.0, 0.0, 0.0, 0.0, 0.0, 0.0, 0.0, 0.0, 0.0, 0.0, 0.0, 0.0, 0.0, 0.0, 0.0, 0.0, 0.0, 0.0, 0.0, 0.0, 0.0, 0.0, 0.0, 0.0, 0.0, 0.0, 0.0, 0.0, 0.0, 0.0, 0.0, 0.0, 0.0, 0.0, 0.0, 0.0, 0.0, 0.0, 0.0, 0.0, 0.0, 0.0, 0.0, 0.0, 0.0, 0.0, 0.0, 0.0, 0.0, 0.0, 0.0, 0.0, 0.0, 0.0, 0.0, 0.0, 0.0, 0.0, 0.0, 0.0, 0.0, 0.0, 0.0, 0.0, 0.0, 0.0, 0.0, 0.0, 0.0, 0.0, 0.0, 0.0, 0.0, 0.0, 0.0, 0.0, 0.0, 0.0, 0.0, 0.0, 0.0, 0.0, 0.0, 0.0, 0.0, 0.0, 0.0, 0.0, 0.0, 0.0, 0.0, 0.0, 0.0, 0.0, 0.0, 0.0, 0.0, 0.0, 0.0, 0.0, 0.0, 0.0, 0.0, 0.0, 0.0, 0.0, 0.0, 0.0, 0.0, 0.0, 0.0, 0.0, 0.0, 0.0, 0.0, 0.0, 0.0, 0.0, 0.0, 0.0, 0.0, 0.0, 0.0, 0.0, 0.0, 0.0, 0.0, 0.0, 0.0, 0.0, 0.0, 0.0, 0.0, 0.0, 0.0, 0.0, 0.0, 0.0, 0.0, 0.0, 0.0, 0.0, 0.0, 0.0, 0.0, 0.0, 0.0, 0.0, 0.0, 0.0, 0.0, 0.0, 0.0, 0.0, 0.0, 0.0, 0.0, 0.0, 0.0, 0.0, 0.0, 0.0, 0.0, 0.0, 0.0, 0.0, 0.0, 0.0, 0.0, 0.0, 0.0, 0.0, 0.0, 0.0, 0.0, 0.0, 0.0, 0.0, 0.0, 0.0, 0.0, 0.0, 0.0, 0.0, 0.0, 0.0, 0.0, 0.0, 0.0, 0.0, 0.0, 0.0, 0.0, 0.0, 0.0, 0.0, 0.0, 0.0, 0.0, 0.0, 0.0, 0.0, 0.0, 0.0, 0.0, 0.0, 0.0, 0.0, 0.0, 0.0, 0.0, 0.0, 0.0, 0.0, 0.0, 0.0, 0.0, 0.0, 0.0, 0.0, 0.0, 0.0, 0.0, 0.0, 0.0, 0.0, 0.0, 0.0, 0.0, 0.0, 0.0, 0.0, 0.0, 0.0, 0.0, 0.0, 0.0, 0.0, 0.0, 0.0, 0.0, 0.0, 0.0, 0.0, 0.0, 0.0, 0.0, 0.0, 0.0, 0.0, 0.0, 0.0, 0.0, 0.0, 0.0, 0.0, 0.0, 0.0, 0.0, 0.0, 0.0, 0.0, 0.0, 0.0, 0.0, 0.0, 0.0, 0.0, 0.0, 0.0, 0.0, 0.0, 0.0, 0.0, 0.0, 0.0, 0.0, 0.0, 0.0, 0.0, 0.0, 0.0, 0.0, 0.0, 0.0, 0.0, 0.0, 0.0, 0.0, 0.0, 0.0, 0.0, 0.0, 0.0, 0.0, 0.0, 0.0, 0.0, 0.0, 0.0, 0.0, 0.0, 0.0, 0.0, 0.0, 0.0, 0.0, 0.0, 0.0, 0.0, 0.0, 0.0, 0.0, 0.0, 0.0, 0.0, 0.0, 0.0, 0.0, 0.0, 0.0, 0.0, 0.0, 0.0, 0.0, 0.0, 0.0, 0.0, 0.0, 0.0, 0.0, 0.0, 0.0, 0.0, 0.0, 0.0, 0.0, 0.0, 0.0, 0.0, 0.0, 0.0, 0.0, 0.0, 0.0, 0.0, 0.0, 0.0, 0.0, 0.0, 0.0, 0.0, 0.0, 0.0, 0.0, 0.0, 0.0, 0.0, 0.0, 0.0, 0.0, 0.0, 0.0, 0.0, 0.0, 0.0, 0.0, 0.0, 0.0, 0.0, 0.0, 0.0, 0.0, 0.0, 0.0, 0.0, 0.0, 0.0, 0.0, 0.0, 0.0, 0.0, 0.0, 0.0, 0.0, 0.0, 0.0, 0.0, 0.0, 0.0, 0.0, 0.0, 0.0, 0.0, 0.0, 0.0, 0.0, 0.0, 0.0, 0.0, 0.0, 0.0, 0.0, 0.0, 0.0, 0.0, 0.0, 0.0, 0.0, 0.0, 0.0, 0.0, 0.0, 0.0, 0.0, 0.0, 0.0, 0.0, 0.0, 0.0, 0.0, 0.0, 0.0, 0.0, 0.0, 0.0, 0.0, 0.0, 0.0, 0.0, 0.0, 0.0, 0.0, 0.0, 0.0, 0.0, 0.0, 0.0, 0.0, 0.0, 0.0, 0.0, 0.0, 0.0, 0.0, 0.0, 0.0, 0.0, 0.0, 0.0, 0.0, 0.0, 0.0, 0.0, 0.0, 0.0, 0.0, 0.0, 0.0, 0.0, 0.0, 0.0, 0.0, 0.0, 0.0, 0.0, 0.0, 0.0, 0.0, 0.0, 0.0, 0.0, 0.0, 0.0, 0.0, 0.0, 0.0, 0.0, 0.0, 0.0, 0.0, 0.0, 0.0, 0.0, 0.0, 0.0, 0.0, 0.0, 0.0, 0.0, 0.0, 0.0, 0.0, 0.0, 0.0, 0.0, 0.0, 0.0, 0.0, 0.0, 0.0, 0.0, 0.0, 0.0, 0.0, 0.0, 0.0, 0.0, 0.0, 0.0, 0.0, 0.0, 0.0, 0.0, 0.0, 0.0, 0.0, 0.0, 0.0, 0.0, 0.0, 0.0, 0.0, 0.0, 0.0, 0.0, 0.0, 0.0, 0.0, 0.0, 0.0, 0.0, 0.0, 0.0, 0.0, 0.0, 0.0, 0.0, 0.0, 0.0, 0.0, 0.0, 0.0, 0.0, 0.0, 0.0, 0.0, 0.0, 0.0, 0.0, 0.0, 0.0, 0.0, 0.0, 0.0, 0.0, 0.0, 0.0, 0.0, 0.0, 0.0, 0.0, 0.0, 0.0, 0.0, 0.0, 0.0, 0.0, 0.0, 0.0, 0.0, 0.0, 0.0, 0.0, 0.0, 0.0, 0.0, 0.0, 0.0, 0.0, 0.0, 0.0, 0.0, 0.0, 0.0, 0.0, 0.0, 0.0, 0.0, 0.0, 0.0, 0.0, 0.0, 0.0, 0.0, 0.0, 0.0, 0.0, 0.0, 0.0, 0.0, 0.0, 0.0, 0.0, 0.0, 0.0, 0.0, 0.0, 0.0, 0.0, 0.0, 0.0, 0.0, 0.0, 0.0, 0.0, 0.0, 0.0, 0.0, 0.0, 0.0, 0.0, 0.0, 0.0, 0.0, 0.0, 0.0, 0.0, 0.0, 0.0, 0.0, 0.0, 0.0, 0.0, 0.0, 0.0, 0.0, 0.0, 0.0, 0.0, 0.0, 0.0, 0.0, 0.0, 0.0, 0.0, 0.0, 0.0, 0.0, 0.0, 0.0, 0.0, 0.0, 0.0, 0.0, 0.0, 0.0, 0.0, 0.0, 0.0, 0.0, 0.0, 0.0, 0.0, 0.0, 0.0, 0.0, 0.0, 0.0, 0.0, 0.0, 0.0, 0.0, 0.0, 0.0, 0.0, 0.0, 0.0, 0.0, 0.0, 0.0, 0.0, 0.0, 0.0, 0.0, 0.0, 0.0, 0.0, 0.0, 0.0, 0.0, 0.0, 0.0, 0.0, 0.0, 0.0, 0.0, 0.0, 0.0, 0.0, 0.0, 0.0, 0.0, 0.0, 0.0, 0.0, 0.0, 0.0, 0.0, 0.0, 0.0, 0.0, 0.0, 0.0, 0.0, 0.0, 0.0, 0.0, 0.0, 0.0, 0.0, 0.0, 0.0, 0.0, 0.0, 0.0, 0.0, 0.0, 0.0, 0.0, 0.0, 0.0, 0.0, 0.0, 0.0, 0.0, 0.0, 0.0, 0.0, 0.0, 0.0, 0.0, 0.0, 0.0, 0.0, 0.0, 0.0, 0.0, 0.0, 0.0, 0.0, 0.0, 0.0, 0.0, 0.0, 0.0, 0.0, 0.0, 0.0, 0.0, 0.0, 0.0, 0.0, 0.0, 0.0, 0.0, 0.0, 0.0, 0.0, 0.0, 0.0, 0.0, 0.0, 0.0, 0.0, 0.0, 0.0, 0.0, 0.0, 0.0, 0.0, 0.0, 0.0, 0.0, 0.0, 0.0, 0.0, 0.0, 0.0, 0.0, 0.0, 0.0, 0.0, 0.0, 0.0, 0.0, 0.0, 0.0, 0.0, 0.0, 0.0, 0.0, 0.0, 0.0, 0.0, 0.0, 0.0, 0.0, 0.0, 0.0, 0.0, 0.0, 0.0, 0.0, 0.0, 0.0, 0.0, 0.0, 0.0, 0.0, 0.0, 0.0, 0.0, 0.0, 0.0, 0.0, 0.0, 0.0, 0.0, 0.0, 0.0, 0.0, 0.0, 0.0, 0.0, 0.0, 0.0, 0.0, 0.0, 0.0, 0.0, 0.0, 0.0, 0.0, 0.0, 0.0, 0.0, 0.0, 0.0, 0.0, 0.0, 0.0, 0.0, 0.0, 0.0, 0.0, 0.0, 0.0, 0.0, 0.0, 0.0, 0.0, 0.0, 0.0, 0.0, 0.0, 0.0, 0.0, 0.0, 0.0, 0.0, 0.0, 0.0, 0.0, 0.0, 0.0, 0.0, 0.0, 0.0, 0.0, 0.0, 0.0, 0.0, 0.0, 0.0, 0.0, 0.0, 0.0, 0.0, 0.0, 0.0, 0.0, 0.0, 0.0, 0.0, 0.0, 0.0, 0.0, 0.0, 0.0, 0.0, 0.0, 0.0, 0.0, 0.0, 0.0, 0.0, 0.0, 0.0, 0.0, 0.0, 0.0, 0.0, 0.0, 0.0, 0.0, 0.0, 0.0, 0.0, 0.0, 0.0, 0.0, 0.0, 0.0, 0.0, 0.0, 0.0, 0.0, 0.0, 0.0, 0.0, 0.0, 0.0, 0.0, 0.0, 0.0, 0.0, 0.0, 0.0, 0.0, 0.0, 0.0, 0.0, 0.0, 0.0, 0.0, 0.0, 0.0, 0.0, 0.0, 0.0, 0.0, 0.0, 0.0, 0.0, 0.0, 0.0, 0.0, 0.0, 0.0, 0.0, 0.0, 0.0, 0.0, 0.0, 0.0, 0.0, 0.0, 0.0, 0.0, 0.0, 0.0, 0.0, 0.0, 0.0, 0.0, 0.0, 0.0, 0.0, 0.0, 0.0, 0.0, 0.0, 0.0, 0.0, 0.0, 0.0, 0.0, 0.0, 0.0, 0.0, 0.0, 0.0, 0.0, 0.0, 0.0, 0.0, 0.0, 0.0, 0.0, 0.0, 0.0, 0.0, 0.0, 0.0, 0.0, 0.0, 0.0, 0.0, 0.0, 0.0, 0.0, 0.0, 0.0, 0.0, 0.0, 0.0, 0.0, 0.0, 0.0, 0.0, 0.0, 0.0, 0.0, 0.0, 0.0, 0.0, 0.0, 0.0, 0.0, 0.0, 0.0, 0.0, 0.0, 0.0, 0.0, 0.0, 0.0, 0.0, 0.0, 0.0, 0.0, 0.0, 0.0, 0.0, 0.0, 0.0, 0.0, 0.0, 0.0, 0.0, 0.0, 0.0, 0.0, 0.0, 0.0, 0.0, 0.0, 0.0, 0.0, 0.0, 0.0, 0.0, 0.0, 0.0, 0.0, 0.0, 0.0, 0.0, 0.0, 0.0, 0.0, 0.0, 0.0, 0.0, 0.0, 0.0, 0.0, 0.0, 0.0, 0.0, 0.0, 0.0, 0.0, 0.0, 0.0, 0.0, 0.0, 0.0, 0.0, 0.0, 0.0, 0.0, 0.0, 0.0, 0.0, 0.0, 0.0, 0.0, 0.0, 0.0, 0.0, 0.0, 0.0, 0.0, 0.0, 0.0, 0.0, 0.0, 0.0, 0.0, 0.0, 0.0, 0.0, 0.0, 0.0, 0.0, 0.0, 0.0, 0.0, 0.0, 0.0, 0.0, 0.0, 0.0, 0.0, 0.0, 0.0, 0.0, 0.0, 0.0, 0.0, 0.0, 0.0, 0.0, 0.0, 0.0, 0.0, 0.0, 0.0, 0.0, 0.0, 0.0, 0.0, 0.0, 0.0, 0.0, 0.0, 0.0, 0.0, 0.0, 0.0, 0.0, 0.0, 0.0, 0.0, 0.0, 0.0, 0.0, 0.0, 0.0, 0.0, 0.0, 0.0, 0.0, 0.0, 0.0, 0.0, 0.0, 0.0, 0.0, 0.0, 0.0, 0.0, 0.0, 0.0, 0.0, 0.0, 0.0, 0.0, 0.0, 0.0, 0.0, 0.0, 0.0, 0.0, 0.0, 0.0, 0.0, 0.0, 0.0, 0.0, 0.0, 0.0, 0.0, 0.0, 0.0, 0.0, 0.0, 0.0, 0.0, 0.0, 0.0, 0.0, 0.0, 0.0, 0.0, 0.0, 0.0, 0.0, 0.0, 0.0, 0.0, 0.0, 0.0, 0.0, 0.0, 0.0, 0.0, 0.0, 0.0, 0.0, 0.0, 0.0, 0.0, 0.0, 0.0, 0.0, 0.0, 0.0, 0.0, 0.0, 0.0, 0.0, 0.0, 0.0, 0.0, 0.0, 0.0, 0.0, 0.0, 0.0, 0.0, 0.0, 0.0, 0.0, 0.0, 0.0, 0.0, 0.0, 0.0, 0.0, 0.0, 0.0, 0.0, 0.0, 0.0, 0.0, 0.0, 0.0, 0.0, 0.0, 0.0, 0.0, 0.0, 0.0, 0.0, 0.0, 0.0, 0.0, 0.0, 0.0, 0.0, 0.0, 0.0, 0.0, 0.0, 0.0, 0.0, 0.0, 0.0, 0.0, 0.0, 0.0, 0.0, 0.0, 0.0, 0.0, 0.0, 0.0, 0.0, 0.0, 0.0, 0.0, 0.0, 0.0, 0.0, 0.0, 0.0, 0.0, 0.0, 0.0, 0.0, 0.0, 0.0, 0.0, 0.0, 0.0, 0.0, 0.0, 0.0, 0.0, 0.0, 0.0, 0.0, 0.0, 0.0, 0.0, 0.0, 0.0, 0.0, 0.0, 0.0, 0.0, 0.0, 0.0, 0.0, 0.0, 0.0, 0.0, 0.0, 0.0, 0.0, 0.0, 0.0, 0.0, 0.0, 0.0, 0.0, 0.0, 0.0, 0.0, 0.0, 0.0, 0.0, 0.0, 0.0, 0.0, 0.0, 0.0, 0.0, 0.0, 0.0, 0.0, 0.0, 0.0, 0.0, 0.0, 0.0, 0.0, 0.0, 0.0, 0.0, 0.0, 0.0, 0.0, 0.0, 0.0, 0.0, 0.0, 0.0, 0.0, 0.0, 0.0, 0.0, 0.0, 0.0, 0.0, 0.0, 0.0, 0.0, 0.0, 0.0, 0.0, 0.0, 0.0, 0.0, 0.0, 0.0, 0.0, 0.0, 0.0, 0.0, 0.0, 0.0, 0.0, 0.0, 0.0, 0.0, 0.0, 0.0, 0.0, 0.0, 0.0, 0.0, 0.0, 0.0, 0.0, 0.0, 0.0, 0.0, 0.0, 0.0, 0.0, 0.0, 0.0, 0.0, 0.0, 0.0, 0.0, 0.0, 0.0, 0.0, 0.0, 0.0, 0.0, 0.0, 0.0, 0.0, 0.0, 0.0, 0.0, 0.0, 0.0, 0.0, 0.0, 0.0, 0.0, 0.0, 0.0, 0.0, 0.0, 0.0, 0.0, 0.0, 0.0, 0.0, 0.0, 0.0, 0.0, 0.0, 0.0, 0.0, 0.0, 0.0, 0.0, 0.0, 0.0, 0.0, 0.0, 0.0, 0.0, 0.0, 0.0, 0.0, 0.0, 0.0, 0.0, 0.0, 0.0, 0.0, 0.0, 0.0, 0.0, 0.0, 0.0, 0.0, 0.0, 0.0, 0.0, 0.0, 0.0, 0.0, 0.0, 0.0, 0.0, 0.0, 0.0, 0.0, 0.0, 0.0, 0.0, 0.0, 0.0, 0.0, 0.0, 0.0, 0.0, 0.0, 0.0, 0.0, 0.0, 0.0, 0.0, 0.0, 0.0, 0.0, 0.0, 0.0, 0.0, 0.0, 0.0, 0.0, 0.0, 0.0, 0.0, 0.0, 0.0, 0.0, 0.0, 0.0, 0.0, 0.0, 0.0, 0.0, 0.0, 0.0, 0.0, 0.0, 0.0, 0.0, 0.0, 0.0, 0.0, 0.0, 0.0, 0.0, 0.0, 0.0, 0.0, 0.0, 0.0, 0.0, 0.0, 0.0, 0.0, 0.0, 0.0, 0.0, 0.0, 0.0, 0.0, 0.0, 0.0, 0.0, 0.0, 0.0, 0.0, 0.0, 0.0, 0.0, 0.0, 0.0, 0.0, 0.0, 0.0, 0.0, 0.0, 0.0, 0.0, 0.0, 0.0, 0.0, 0.0, 0.0, 0.0, 0.0, 0.0, 0.0, 0.0, 0.0, 0.0, 0.0, 0.0, 0.0, 0.0, 0.0, 0.0, 0.0, 0.0, 0.0, 0.0, 0.0, 0.0, 0.0, 0.0, 0.0, 0.0, 0.0, 0.0, 0.0, 0.0, 0.0, 0.0, 0.0, 0.0, 0.0, 0.0, 0.0, 0.0, 0.0, 0.0, 0.0, 0.0, 0.0, 0.0, 0.0, 0.0, 0.0, 0.0, 0.0, 0.0, 0.0, 0.0, 0.0, 0.0, 0.0, 0.0, 0.0, 0.0, 0.0, 0.0, 0.0, 0.0, 0.0, 0.0, 0.0, 0.0, 0.0, 0.0, 0.0, 0.0, 0.0, 0.0, 0.0, 0.0, 0.0, 0.0, 0.0, 0.0, 0.0, 0.0, 0.0, 0.0, 0.0, 0.0, 0.0, 0.0, 0.0, 0.0, 0.0, 0.0, 0.0, 0.0, 0.0, 0.0, 0.0, 0.0, 0.0, 0.0, 0.0, 0.0, 0.0, 0.0, 0.0, 0.0, 0.0, 0.0, 0.0, 0.0, 0.0, 0.0, 0.0, 0.0, 0.0, 0.0, 0.0, 0.0, 0.0, 0.0, 0.0, 0.0, 0.0, 0.0, 0.0, 0.0, 0.0, 0.0, 0.0, 0.0, 0.0, 0.0, 0.0, 0.0, 0.0, 0.0, 0.0, 0.0, 0.0, 0.0, 0.0, 0.0, 0.0, 0.0, 0.0, 0.0, 0.0, 0.0, 0.0, 0.0, 0.0, 0.0, 0.0, 0.0, 0.0, 0.0, 0.0, 0.0, 0.0, 0.0, 0.0, 0.0, 0.0, 0.0, 0.0, 0.0, 0.0, 0.0, 0.0, 0.0, 0.0, 0.0, 0.0, 0.0, 0.0, 0.0, 0.0, 0.0, 0.0, 0.0, 0.0, 0.0, 0.0, 0.0, 0.0, 0.0, 0.0, 0.0, 0.0, 0.0, 0.0, 0.0, 0.0, 0.0, 0.0, 0.0, 0.0, 0.0, 0.0, 0.0, 0.0, 0.0, 0.0, 0.0, 0.0, 0.0, 0.0, 0.0, 0.0, 0.0, 0.0, 0.0, 0.0, 0.0, 0.0, 0.0, 0.0, 0.0, 0.0, 0.0, 0.0, 0.0, 0.0, 0.0, 0.0, 0.0, 0.0, 0.0, 0.0, 0.0, 0.0, 0.0, 0.0, 0.0, 0.0, 0.0, 0.0, 0.0, 0.0, 0.0, 0.0, 0.0, 0.0, 0.0, 0.0, 0.0, 0.0, 0.0, 0.0, 0.0, 0.0, 0.0, 0.0, 0.0, 0.0, 0.0, 0.0, 0.0, 0.0, 0.0, 0.0, 0.0, 0.0, 0.0, 0.0, 0.0, 0.0, 0.0, 0.0, 0.0, 0.0, 0.0, 0.0, 0.0, 0.0, 0.0, 0.0, 0.0, 0.0, 0.0, 0.0, 0.0, 0.0, 0.0, 0.0, 0.0, 0.0, 0.0, 0.0, 0.0, 0.0, 0.0, 0.0, 0.0, 0.0, 0.0, 0.0, 0.0, 0.0, 0.0, 0.0, 0.0, 0.0, 0.0, 0.0, 0.0, 0.0, 0.0, 0.0, 0.0, 0.0, 0.0, 0.0, 0.0, 0.0, 0.0, 0.0, 0.0, 0.0, 0.0, 0.0, 0.0, 0.0, 0.0, 0.0, 0.0, 0.0, 0.0, 0.0, 0.0, 0.0, 0.0, 0.0, 0.0, 0.0, 0.0, 0.0, 0.0, 0.0, 0.0, 0.0, 0.0, 0.0, 0.0, 0.0, 0.0, 0.0, 0.0, 0.0, 0.0, 0.0, 0.0, 0.0, 0.0, 0.0, 0.0, 0.0, 0.0, 0.0, 0.0, 0.0, 0.0, 0.0, 0.0, 0.0, 0.0, 0.0, 0.0, 0.0, 0.0, 0.0, 0.0, 0.0, 0.0, 0.0, 0.0, 0.0, 0.0, 0.0, 0.0, 0.0, 0.0, 0.0, 0.0, 0.0, 0.0, 0.0, 0.0, 0.0, 0.0, 0.0, 0.0, 0.0, 0.0, 0.0, 0.0, 0.0, 0.0, 0.0, 0.0, 0.0, 0.0, 0.0, 0.0, 0.0, 0.0, 0.0, 0.0, 0.0, 0.0, 0.0, 0.0, 0.0, 0.0, 0.0, 0.0, 0.0, 0.0, 0.0, 0.0, 0.0, 0.0, 0.0, 0.0, 0.0, 0.0, 0.0, 0.0, 0.0, 0.0, 0.0, 0.0, 0.0, 0.0, 0.0, 0.0, 0.0, 0.0, 0.0, 0.0, 0.0, 0.0, 0.0, 0.0, 0.0, 0.0, 0.0, 0.0, 0.0, 0.0, 0.0, 0.0, 0.0, 0.0, 0.0, 0.0, 0.0, 0.0, 0.0, 0.0, 0.0, 0.0, 0.0, 0.0, 0.0, 0.0, 0.0, 0.0, 0.0, 0.0, 0.0, 0.0, 0.0, 0.0, 0.0, 0.0, 0.0, 0.0, 0.0, 0.0, 0.0, 0.0, 0.0, 0.0, 0.0, 0.0, 0.0, 0.0, 0.0, 0.0, 0.0, 0.0, 0.0, 0.0, 0.0, 0.0, 0.0, 0.0, 0.0, 0.0, 0.0, 0.0, 0.0, 0.0, 0.0, 0.0, 0.0, 0.0, 0.0, 0.0, 0.0, 0.0, 0.0, 0.0, 0.0, 0.0, 0.0, 0.0, 0.0, 0.0, 0.0, 0.0, 0.0, 0.0, 0.0, 0.0, 0.0, 0.0, 0.0, 0.0, 0.0, 0.0, 0.0, 0.0, 0.0, 0.0, 0.0, 0.0, 0.0, 0.0, 0.0, 0.0, 0.0, 0.0, 0.0, 0.0, 0.0, 0.0, 0.0, 0.0, 0.0, 0.0, 0.0, 0.0, 0.0, 0.0, 0.0, 0.0, 0.0, 0.0, 0.0, 0.0, 0.0, 0.0, 0.0, 0.0, 0.0, 0.0, 0.0, 0.0, 0.0, 0.0, 0.0, 0.0, 0.0, 0.0, 0.0, 0.0, 0.0, 0.0, 0.0, 0.0, 0.0, 0.0, 0.0, 0.0, 0.0, 0.0, 0.0, 0.0, 0.0, 0.0, 0.0, 0.0, 0.0, 0.0, 0.0, 0.0, 0.0, 0.0, 0.0, 0.0, 0.0, 0.0, 0.0, 0.0, 0.0, 0.0, 0.0, 0.0, 0.0, 0.0, 0.0, 0.0, 0.0, 0.0, 0.0, 0.0, 0.0, 0.0, 0.0, 0.0, 0.0, 0.0, 0.0, 0.0, 0.0, 0.0, 0.0, 0.0, 0.0, 0.0, 0.0, 0.0, 0.0, 0.0, 0.0, 0.0, 0.0, 0.0, 0.0, 0.0, 0.0, 0.0, 0.0, 0.0, 0.0, 0.0, 0.0, 0.0, 0.0, 0.0, 0.0, 0.0, 0.0, 0.0, 0.0, 0.0, 0.0, 0.0, 0.0, 0.0, 0.0, 0.0, 0.0, 0.0, 0.0, 0.0, 0.0, 0.0, 0.0, 0.0, 0.0, 0.0, 0.0, 0.0, 0.0, 0.0, 0.0, 0.0, 0.0, 0.0, 0.0, 0.0, 0.0, 0.0, 0.0, 0.0, 0.0, 0.0, 0.0, 0.0, 0.0, 0.0, 0.0, 0.0, 0.0, 0.0, 0.0, 0.0, 0.0, 0.0, 0.0, 0.0, 0.0, 0.0, 0.0, 0.0, 0.0, 0.0, 0.0, 0.0, 0.0, 0.0, 0.0, 0.0, 0.0, 0.0, 0.0, 0.0, 0.0, 0.0, 0.0, 0.0, 0.0, 0.0, 0.0, 0.0, 0.0, 0.0, 0.0, 0.0, 0.0, 0.0, 0.0, 0.0, 0.0, 0.0, 0.0, 0.0, 0.0, 0.0, 0.0, 0.0, 0.0, 0.0, 0.0, 0.0, 0.0, 0.0, 0.0, 0.0, 0.0, 0.0, 0.0, 0.0, 0.0, 0.0, 0.0, 0.0, 0.0, 0.0, 0.0, 0.0, 0.0, 0.0, 0.0, 0.0, 0.0, 0.0, 0.0, 0.0, 0.0, 0.0, 0.0, 0.0, 0.0, 0.0, 0.0, 0.0, 0.0, 0.0, 0.0, 0.0, 0.0, 0.0, 0.0, 0.0, 0.0, 0.0, 0.0, 0.0, 0.0, 0.0, 0.0, 0.0, 0.0, 0.0, 0.0, 0.0, 0.0, 0.0, 0.0, 0.0, 0.0, 0.0, 0.0, 0.0, 0.0, 0.0, 0.0, 0.0, 0.0, 0.0, 0.0, 0.0, 0.0, 0.0, 0.0, 0.0, 0.0, 0.0, 0.0, 0.0, 0.0, 0.0, 0.0, 0.0, 0.0, 0.0, 0.0, 0.0, 0.0, 0.0, 0.0, 0.0, 0.0, 0.0, 0.0, 0.0, 0.0, 0.0, 0.0, 0.0, 0.0, 0.0, 0.0, 0.0, 0.0, 0.0, 0.0, 0.0, 0.0, 0.0, 0.0, 0.0, 0.0, 0.0, 0.0, 0.0, 0.0, 0.0, 0.0, 0.0, 0.0, 0.0, 0.0, 0.0, 0.0, 0.0, 0.0, 0.0, 0.0, 0.0, 0.0, 0.0, 0.0, 0.0, 0.0, 0.0, 0.0, 0.0, 0.0, 0.0, 0.0, 0.0, 0.0, 0.0, 0.0, 0.0, 0.0, 0.0, 0.0, 0.0, 0.0, 0.0, 0.0, 0.0, 0.0, 0.0, 0.0, 0.0, 0.0, 0.0, 0.0, 0.0, 0.0, 0.0, 0.0, 0.0, 0.0, 0.0, 0.0, 0.0, 0.0, 0.0, 0.0, 0.0, 0.0, 0.0, 0.0, 0.0, 0.0, 0.0, 0.0, 0.0, 0.0, 0.0, 0.0, 0.0, 0.0, 0.0, 0.0, 0.0, 0.0, 0.0, 0.0, 0.0, 0.0, 0.0, 0.0, 0.0, 0.0, 0.0, 0.0, 0.0, 0.0, 0.0, 0.0, 0.0, 0.0, 0.0, 0.0, 0.0, 0.0, 0.0, 0.0, 0.0, 0.0, 0.0, 0.0, 0.0, 0.0, 0.0, 0.0, 0.0, 0.0, 0.0, 0.0, 0.0, 0.0, 0.0, 0.0, 0.0, 0.0, 0.0, 0.0, 0.0, 0.0, 0.0, 0.0, 0.0, 0.0, 0.0, 0.0, 0.0, 0.0, 0.0, 0.0, 0.0, 0.0, 0.0, 0.0, 0.0, 0.0, 0.0, 0.0, 0.0, 0.0, 0.0, 0.0, 0.0, 0.0, 0.0, 0.0, 0.0, 0.0, 0.0, 0.0, 0.0, 0.0, 0.0, 0.0, 0.0, 0.0, 0.0, 0.0, 0.0, 0.0, 0.0, 0.0, 0.0, 0.0, 0.0, 0.0, 0.0, 0.0, 0.0, 0.0, 0.0, 0.0, 0.0, 0.0, 0.0, 0.0, 0.0, 0.0, 0.0, 0.0, 0.0, 0.0, 0.0, 0.0, 0.0, 0.0, 0.0, 0.0, 0.0, 0.0, 0.0, 0.0, 0.0, 0.0, 0.0, 0.0, 0.0, 0.0, 0.0, 0.0, 0.0, 0.0, 0.0, 0.0, 0.0, 0.0, 0.0, 0.0, 0.0, 0.0, 0.0, 0.0, 0.0, 0.0, 0.0, 0.0, 0.0, 0.0, 0.0, 0.0, 0.0, 0.0, 0.0, 0.0, 0.0, 0.0, 0.0, 0.0, 0.0, 0.0, 0.0, 0.0, 0.0, 0.0, 0.0, 0.0, 0.0, 0.0, 0.0, 0.0, 0.0, 0.0, 0.0, 0.0, 0.0, 0.0, 0.0, 0.0, 0.0, 0.0, 0.0, 0.0, 0.0, 0.0, 0.0, 0.0, 0.0, 0.0, 0.0, 0.0, 0.0, 0.0, 0.0, 0.0, 0.0, 0.0, 0.0, 0.0, 0.0, 0.0, 0.0, 0.0, 0.0, 0.0, 0.0, 0.0, 0.0, 0.0, 0.0, 0.0, 0.0, 0.0, 0.0, 0.0, 0.0, 0.0, 0.0, 0.0, 0.0, 0.0, 0.0, 0.0, 0.0, 0.0, 0.0, 0.0, 0.0, 0.0, 0.0, 0.0, 0.0, 0.0, 0.0, 0.0, 0.0, 0.0, 0.0, 0.0, 0.0, 0.0, 0.0, 0.0, 0.0, 0.0, 0.0, 0.0, 0.0, 0.0, 0.0, 0.0, 0.0, 0.0, 0.0, 0.0, 0.0, 0.0, 0.0, 0.0, 0.0, 0.0, 0.0, 0.0, 0.0, 0.0, 0.0, 0.0, 0.0, 0.0, 0.0, 0.0, 0.0, 0.0, 0.0, 0.0, 0.0, 0.0, 0.0, 0.0, 0.0, 0.0, 0.0, 0.0, 0.0, 0.0, 0.0, 0.0, 0.0, 0.0, 0.0, 0.0, 0.0, 0.0, 0.0, 0.0, 0.0, 0.0, 0.0, 0.0, 0.0, 0.0, 0.0, 0.0, 0.0, 0.0, 0.0, 0.0, 0.0, 0.0, 0.0, 0.0, 0.0, 0.0, 0.0, 0.0, 0.0, 0.0, 0.0, 0.0, 0.0, 0.0, 0.0, 0.0, 0.0, 0.0, 0.0, 0.0, 0.0, 0.0, 0.0, 0.0, 0.0, 0.0, 0.0, 0.0, 0.0, 0.0, 0.0, 0.0, 0.0, 0.0, 0.0, 0.0, 0.0, 0.0, 0.0, 0.0, 0.0, 0.0, 0.0, 0.0, 0.0, 0.0, 0.0, 0.0, 0.0, 0.0, 0.0, 0.0, 0.0, 0.0, 0.0, 0.0, 0.0, 0.0, 0.0, 0.0, 0.0, 0.0, 0.0, 0.0, 0.0, 0.0, 0.0, 0.0, 0.0, 0.0, 0.0, 0.0, 0.0, 0.0, 0.0, 0.0, 0.0, 0.0, 0.0, 0.0, 0.0, 0.0, 0.0, 0.0])
me_plane_001.materials.append(mat_frame)
me_plane_001.materials.append(mat_windshield)
me_plane_001.update()
me_0e1ad775a0b2f1e937f9ef67ea06603f = bpy.data.meshes.new('0e1ad775a0b2f1e937f9ef67ea06603f')
me_0e1ad775a0b2f1e937f9ef67ea06603f.from_pydata([(-0.4515, -0.5, 0.0), (0.4515, -0.5, 0.0), (-0.4515, 0.5, 0.0), (0.4515, 0.5, 0.0)], [], [(0, 1, 3, 2)])
_uv = me_0e1ad775a0b2f1e937f9ef67ea06603f.uv_layers.new(name='UVMap')
_uv.uv.foreach_set('vector', [0.0, 0.0, 1.0, 0.0, 1.0, 1.0, 0.0, 1.0])
me_0e1ad775a0b2f1e937f9ef67ea06603f.materials.append(mat_0e1ad775a0b2f1e937f9ef67ea06603f)
me_0e1ad775a0b2f1e937f9ef67ea06603f.update()
me_cylinder = bpy.data.meshes.new('Cylinder')
me_cylinder.from_pydata([(-0.5, 1.0, -7.55e-08), (0.5, 1.0, 7.55e-08), (-0.5, 0.9808, -0.3902), (0.5, 0.9808, -0.3902), (-0.5, 0.9239, -0.7654), (0.5, 0.9239, -0.7654), (-0.5, 0.8315, -1.111), (0.5, 0.8315, -1.111), (-0.5, 0.7071, -1.414), (0.5, 0.7071, -1.414), (-0.5, 0.5556, -1.663), (0.5, 0.5556, -1.663), (-0.5, 0.3827, -1.848), (0.5, 0.3827, -1.848), (-0.5, 0.1951, -1.962), (0.5, 0.1951, -1.962), (-0.5, 0.0, -2.0), (0.5, 0.0, -2.0), (-0.5, -0.1951, -1.962), (0.5, -0.1951, -1.962), (-0.5, -0.3827, -1.848), (0.5, -0.3827, -1.848), (-0.5, -0.5556, -1.663), (0.5, -0.5556, -1.663), (-0.5, -0.7071, -1.414), (0.5, -0.7071, -1.414), (-0.5, -0.8315, -1.111), (0.5, -0.8315, -1.111), (-0.5, -0.9239, -0.7654), (0.5, -0.9239, -0.7654), (-0.5, -0.9808, -0.3902), (0.5, -0.9808, -0.3902), (-0.5, -1.0, -7.55e-08), (0.5, -1.0, 7.55e-08), (-0.5, -0.9808, 0.3902), (0.5, -0.9808, 0.3902), (-0.5, -0.9239, 0.7654), (0.5, -0.9239, 0.7654), (-0.5, -0.8315, 1.111), (0.5, -0.8315, 1.111), (-0.5, -0.7071, 1.414), (0.5, -0.7071, 1.414), (-0.5, -0.5556, 1.663), (0.5, -0.5556, 1.663), (-0.5, -0.3827, 1.848), (0.5, -0.3827, 1.848), (-0.5, -0.1951, 1.962), (0.5, -0.1951, 1.962), (-0.5, 0.0, 2.0), (0.5, 0.0, 2.0), (-0.5, 0.1951, 1.962), (0.5, 0.1951, 1.962), (-0.5, 0.3827, 1.848), (0.5, 0.3827, 1.848), (-0.5, 0.5556, 1.663), (0.5, 0.5556, 1.663), (-0.5, 0.7071, 1.414), (0.5, 0.7071, 1.414), (-0.5, 0.8315, 1.111), (0.5, 0.8315, 1.111), (-0.5, 0.9239, 0.7654), (0.5, 0.9239, 0.7654), (-0.5, 0.9808, 0.3902), (0.5, 0.9808, 0.3902)], [], [(0, 1, 3, 2), (2, 3, 5, 4), (4, 5, 7, 6), (6, 7, 9, 8), (8, 9, 11, 10), (10, 11, 13, 12), (12, 13, 15, 14), (14, 15, 17, 16), (16, 17, 19, 18), (18, 19, 21, 20), (20, 21, 23, 22), (22, 23, 25, 24), (24, 25, 27, 26), (26, 27, 29, 28), (28, 29, 31, 30), (30, 31, 33, 32), (32, 33, 35, 34), (34, 35, 37, 36), (36, 37, 39, 38), (38, 39, 41, 40), (40, 41, 43, 42), (42, 43, 45, 44), (44, 45, 47, 46), (46, 47, 49, 48), (48, 49, 51, 50), (50, 51, 53, 52), (52, 53, 55, 54), (54, 55, 57, 56), (56, 57, 59, 58), (58, 59, 61, 60), (3, 1, 63, 61, 59, 57, 55, 53, 51, 49, 47, 45, 43, 41, 39, 37, 35, 33, 31, 29, 27, 25, 23, 21, 19, 17, 15, 13, 11, 9, 7, 5), (60, 61, 63, 62), (62, 63, 1, 0), (0, 2, 4, 6, 8, 10, 12, 14, 16, 18, 20, 22, 24, 26, 28, 30, 32, 34, 36, 38, 40, 42, 44, 46, 48, 50, 52, 54, 56, 58, 60, 62)])
me_cylinder.polygons.foreach_set('use_smooth', [True] * 34)
_uv = me_cylinder.uv_layers.new(name='UVMap')
_uv.uv.foreach_set('vector', [1.0, 0.5, 1.0, 1.0, 0.9688, 1.0, 0.9688, 0.5, 0.9688, 0.5, 0.9688, 1.0, 0.9375, 1.0, 0.9375, 0.5, 0.9375, 0.5, 0.9375, 1.0, 0.9062, 1.0, 0.9062, 0.5, 0.9062, 0.5, 0.9062, 1.0, 0.875, 1.0, 0.875, 0.5, 0.875, 0.5, 0.875, 1.0, 0.8438, 1.0, 0.8438, 0.5, 0.8438, 0.5, 0.8438, 1.0, 0.8125, 1.0, 0.8125, 0.5, 0.8125, 0.5, 0.8125, 1.0, 0.7812, 1.0, 0.7812, 0.5, 0.7812, 0.5, 0.7812, 1.0, 0.75, 1.0, 0.75, 0.5, 0.75, 0.5, 0.75, 1.0, 0.7188, 1.0, 0.7188, 0.5, 0.7188, 0.5, 0.7188, 1.0, 0.6875, 1.0, 0.6875, 0.5, 0.6875, 0.5, 0.6875, 1.0, 0.6562, 1.0, 0.6562, 0.5, 0.6562, 0.5, 0.6562, 1.0, 0.625, 1.0, 0.625, 0.5, 0.625, 0.5, 0.625, 1.0, 0.5938, 1.0, 0.5938, 0.5, 0.5938, 0.5, 0.5938, 1.0, 0.5625, 1.0, 0.5625, 0.5, 0.5625, 0.5, 0.5625, 1.0, 0.5312, 1.0, 0.5312, 0.5, 0.5312, 0.5, 0.5312, 1.0, 0.5, 1.0, 0.5, 0.5, 0.5, 0.5, 0.5, 1.0, 0.4688, 1.0, 0.4688, 0.5, 0.4688, 0.5, 0.4688, 1.0, 0.4375, 1.0, 0.4375, 0.5, 0.4375, 0.5, 0.4375, 1.0, 0.4062, 1.0, 0.4062, 0.5, 0.4062, 0.5, 0.4062, 1.0, 0.375, 1.0, 0.375, 0.5, 0.375, 0.5, 0.375, 1.0, 0.3438, 1.0, 0.3438, 0.5, 0.3438, 0.5, 0.3438, 1.0, 0.3125, 1.0, 0.3125, 0.5, 0.3125, 0.5, 0.3125, 1.0, 0.2812, 1.0, 0.2812, 0.5, 0.2812, 0.5, 0.2812, 1.0, 0.25, 1.0, 0.25, 0.5, 0.25, 0.5, 0.25, 1.0, 0.2188, 1.0, 0.2188, 0.5, 0.2188, 0.5, 0.2188, 1.0, 0.1875, 1.0, 0.1875, 0.5, 0.1875, 0.5, 0.1875, 1.0, 0.1562, 1.0, 0.1562, 0.5, 0.1562, 0.5, 0.1562, 1.0, 0.125, 1.0, 0.125, 0.5, 0.125, 0.5, 0.125, 1.0, 0.09375, 1.0, 0.09375, 0.5, 0.09375, 0.5, 0.09375, 1.0, 0.0625, 1.0, 0.0625, 0.5, 0.2968, 0.4854, 0.25, 0.49, 0.2032, 0.4854, 0.1582, 0.4717, 0.1167, 0.4496, 0.08029, 0.4197, 0.05045, 0.3833, 0.02827, 0.3418, 0.01461, 0.2968, 0.01, 0.25, 0.01461, 0.2032, 0.02827, 0.1582, 0.05045, 0.1167, 0.08029, 0.08029, 0.1167, 0.05045, 0.1582, 0.02827, 0.2032, 0.01461, 0.25, 0.01, 0.2968, 0.01461, 0.3418, 0.02827, 0.3833, 0.05045, 0.4197, 0.08029, 0.4496, 0.1167, 0.4717, 0.1582, 0.4854, 0.2032, 0.49, 0.25, 0.4854, 0.2968, 0.4717, 0.3418, 0.4496, 0.3833, 0.4197, 0.4197, 0.3833, 0.4496, 0.3418, 0.4717, 0.0625, 0.5, 0.0625, 1.0, 0.03125, 1.0, 0.03125, 0.5, 0.03125, 0.5, 0.03125, 1.0, 0.0, 1.0, 0.0, 0.5, 0.75, 0.49, 0.7968, 0.4854, 0.8418, 0.4717, 0.8833, 0.4496, 0.9197, 0.4197, 0.9496, 0.3833, 0.9717, 0.3418, 0.9854, 0.2968, 0.99, 0.25, 0.9854, 0.2032, 0.9717, 0.1582, 0.9496, 0.1167, 0.9197, 0.08029, 0.8833, 0.05045, 0.8418, 0.02827, 0.7968, 0.01461, 0.75, 0.01, 0.7032, 0.01461, 0.6582, 0.02827, 0.6167, 0.05045, 0.5803, 0.08029, 0.5504, 0.1167, 0.5283, 0.1582, 0.5146, 0.2032, 0.51, 0.25, 0.5146, 0.2968, 0.5283, 0.3418, 0.5504, 0.3833, 0.5803, 0.4197, 0.6167, 0.4496, 0.6582, 0.4717, 0.7032, 0.4854])
me_cylinder.materials.append(mat_tire)
me_cylinder.update()
me_cylinder_001 = bpy.data.meshes.new('Cylinder.001')
me_cylinder_001.from_pydata([(-0.5, 1.0, -7.55e-08), (0.5, 1.0, 7.55e-08), (-0.5, 0.9808, -0.3902), (0.5, 0.9808, -0.3902), (-0.5, 0.9239, -0.7654), (0.5, 0.9239, -0.7654), (-0.5, 0.8315, -1.111), (0.5, 0.8315, -1.111), (-0.5, 0.7071, -1.414), (0.5, 0.7071, -1.414), (-0.5, 0.5556, -1.663), (0.5, 0.5556, -1.663), (-0.5, 0.3827, -1.848), (0.5, 0.3827, -1.848), (-0.5, 0.1951, -1.962), (0.5, 0.1951, -1.962), (-0.5, 0.0, -2.0), (0.5, 0.0, -2.0), (-0.5, -0.1951, -1.962), (0.5, -0.1951, -1.962), (-0.5, -0.3827, -1.848), (0.5, -0.3827, -1.848), (-0.5, -0.5556, -1.663), (0.5, -0.5556, -1.663), (-0.5, -0.7071, -1.414), (0.5, -0.7071, -1.414), (-0.5, -0.8315, -1.111), (0.5, -0.8315, -1.111), (-0.5, -0.9239, -0.7654), (0.5, -0.9239, -0.7654), (-0.5, -0.9808, -0.3902), (0.5, -0.9808, -0.3902), (-0.5, -1.0, -7.55e-08), (0.5, -1.0, 7.55e-08), (-0.5, -0.9808, 0.3902), (0.5, -0.9808, 0.3902), (-0.5, -0.9239, 0.7654), (0.5, -0.9239, 0.7654), (-0.5, -0.8315, 1.111), (0.5, -0.8315, 1.111), (-0.5, -0.7071, 1.414), (0.5, -0.7071, 1.414), (-0.5, -0.5556, 1.663), (0.5, -0.5556, 1.663), (-0.5, -0.3827, 1.848), (0.5, -0.3827, 1.848), (-0.5, -0.1951, 1.962), (0.5, -0.1951, 1.962), (-0.5, 0.0, 2.0), (0.5, 0.0, 2.0), (-0.5, 0.1951, 1.962), (0.5, 0.1951, 1.962), (-0.5, 0.3827, 1.848), (0.5, 0.3827, 1.848), (-0.5, 0.5556, 1.663), (0.5, 0.5556, 1.663), (-0.5, 0.7071, 1.414), (0.5, 0.7071, 1.414), (-0.5, 0.8315, 1.111), (0.5, 0.8315, 1.111), (-0.5, 0.9239, 0.7654), (0.5, 0.9239, 0.7654), (-0.5, 0.9808, 0.3902), (0.5, 0.9808, 0.3902)], [], [(0, 1, 3, 2), (2, 3, 5, 4), (4, 5, 7, 6), (6, 7, 9, 8), (8, 9, 11, 10), (10, 11, 13, 12), (12, 13, 15, 14), (14, 15, 17, 16), (16, 17, 19, 18), (18, 19, 21, 20), (20, 21, 23, 22), (22, 23, 25, 24), (24, 25, 27, 26), (26, 27, 29, 28), (28, 29, 31, 30), (30, 31, 33, 32), (32, 33, 35, 34), (34, 35, 37, 36), (36, 37, 39, 38), (38, 39, 41, 40), (40, 41, 43, 42), (42, 43, 45, 44), (44, 45, 47, 46), (46, 47, 49, 48), (48, 49, 51, 50), (50, 51, 53, 52), (52, 53, 55, 54), (54, 55, 57, 56), (56, 57, 59, 58), (58, 59, 61, 60), (3, 1, 63, 61, 59, 57, 55, 53, 51, 49, 47, 45, 43, 41, 39, 37, 35, 33, 31, 29, 27, 25, 23, 21, 19, 17, 15, 13, 11, 9, 7, 5), (60, 61, 63, 62), (62, 63, 1, 0), (0, 2, 4, 6, 8, 10, 12, 14, 16, 18, 20, 22, 24, 26, 28, 30, 32, 34, 36, 38, 40, 42, 44, 46, 48, 50, 52, 54, 56, 58, 60, 62)])
me_cylinder_001.polygons.foreach_set('use_smooth', [True] * 34)
_uv = me_cylinder_001.uv_layers.new(name='UVMap')
_uv.uv.foreach_set('vector', [1.0, 0.5, 1.0, 1.0, 0.9688, 1.0, 0.9688, 0.5, 0.9688, 0.5, 0.9688, 1.0, 0.9375, 1.0, 0.9375, 0.5, 0.9375, 0.5, 0.9375, 1.0, 0.9062, 1.0, 0.9062, 0.5, 0.9062, 0.5, 0.9062, 1.0, 0.875, 1.0, 0.875, 0.5, 0.875, 0.5, 0.875, 1.0, 0.8438, 1.0, 0.8438, 0.5, 0.8438, 0.5, 0.8438, 1.0, 0.8125, 1.0, 0.8125, 0.5, 0.8125, 0.5, 0.8125, 1.0, 0.7812, 1.0, 0.7812, 0.5, 0.7812, 0.5, 0.7812, 1.0, 0.75, 1.0, 0.75, 0.5, 0.75, 0.5, 0.75, 1.0, 0.7188, 1.0, 0.7188, 0.5, 0.7188, 0.5, 0.7188, 1.0, 0.6875, 1.0, 0.6875, 0.5, 0.6875, 0.5, 0.6875, 1.0, 0.6562, 1.0, 0.6562, 0.5, 0.6562, 0.5, 0.6562, 1.0, 0.625, 1.0, 0.625, 0.5, 0.625, 0.5, 0.625, 1.0, 0.5938, 1.0, 0.5938, 0.5, 0.5938, 0.5, 0.5938, 1.0, 0.5625, 1.0, 0.5625, 0.5, 0.5625, 0.5, 0.5625, 1.0, 0.5312, 1.0, 0.5312, 0.5, 0.5312, 0.5, 0.5312, 1.0, 0.5, 1.0, 0.5, 0.5, 0.5, 0.5, 0.5, 1.0, 0.4688, 1.0, 0.4688, 0.5, 0.4688, 0.5, 0.4688, 1.0, 0.4375, 1.0, 0.4375, 0.5, 0.4375, 0.5, 0.4375, 1.0, 0.4062, 1.0, 0.4062, 0.5, 0.4062, 0.5, 0.4062, 1.0, 0.375, 1.0, 0.375, 0.5, 0.375, 0.5, 0.375, 1.0, 0.3438, 1.0, 0.3438, 0.5, 0.3438, 0.5, 0.3438, 1.0, 0.3125, 1.0, 0.3125, 0.5, 0.3125, 0.5, 0.3125, 1.0, 0.2812, 1.0, 0.2812, 0.5, 0.2812, 0.5, 0.2812, 1.0, 0.25, 1.0, 0.25, 0.5, 0.25, 0.5, 0.25, 1.0, 0.2188, 1.0, 0.2188, 0.5, 0.2188, 0.5, 0.2188, 1.0, 0.1875, 1.0, 0.1875, 0.5, 0.1875, 0.5, 0.1875, 1.0, 0.1562, 1.0, 0.1562, 0.5, 0.1562, 0.5, 0.1562, 1.0, 0.125, 1.0, 0.125, 0.5, 0.125, 0.5, 0.125, 1.0, 0.09375, 1.0, 0.09375, 0.5, 0.09375, 0.5, 0.09375, 1.0, 0.0625, 1.0, 0.0625, 0.5, 0.2968, 0.4854, 0.25, 0.49, 0.2032, 0.4854, 0.1582, 0.4717, 0.1167, 0.4496, 0.08029, 0.4197, 0.05045, 0.3833, 0.02827, 0.3418, 0.01461, 0.2968, 0.01, 0.25, 0.01461, 0.2032, 0.02827, 0.1582, 0.05045, 0.1167, 0.08029, 0.08029, 0.1167, 0.05045, 0.1582, 0.02827, 0.2032, 0.01461, 0.25, 0.01, 0.2968, 0.01461, 0.3418, 0.02827, 0.3833, 0.05045, 0.4197, 0.08029, 0.4496, 0.1167, 0.4717, 0.1582, 0.4854, 0.2032, 0.49, 0.25, 0.4854, 0.2968, 0.4717, 0.3418, 0.4496, 0.3833, 0.4197, 0.4197, 0.3833, 0.4496, 0.3418, 0.4717, 0.0625, 0.5, 0.0625, 1.0, 0.03125, 1.0, 0.03125, 0.5, 0.03125, 0.5, 0.03125, 1.0, 0.0, 1.0, 0.0, 0.5, 0.75, 0.49, 0.7968, 0.4854, 0.8418, 0.4717, 0.8833, 0.4496, 0.9197, 0.4197, 0.9496, 0.3833, 0.9717, 0.3418, 0.9854, 0.2968, 0.99, 0.25, 0.9854, 0.2032, 0.9717, 0.1582, 0.9496, 0.1167, 0.9197, 0.08029, 0.8833, 0.05045, 0.8418, 0.02827, 0.7968, 0.01461, 0.75, 0.01, 0.7032, 0.01461, 0.6582, 0.02827, 0.6167, 0.05045, 0.5803, 0.08029, 0.5504, 0.1167, 0.5283, 0.1582, 0.5146, 0.2032, 0.51, 0.25, 0.5146, 0.2968, 0.5283, 0.3418, 0.5504, 0.3833, 0.5803, 0.4197, 0.6167, 0.4496, 0.6582, 0.4717, 0.7032, 0.4854])
me_cylinder_001.materials.append(mat_tire)
me_cylinder_001.update()
me_cylinder_002 = bpy.data.meshes.new('Cylinder.002')
me_cylinder_002.from_pydata([(-0.5, 1.0, -7.55e-08), (0.5, 1.0, 7.55e-08), (-0.5, 0.9808, -0.3902), (0.5, 0.9808, -0.3902), (-0.5, 0.9239, -0.7654), (0.5, 0.9239, -0.7654), (-0.5, 0.8315, -1.111), (0.5, 0.8315, -1.111), (-0.5, 0.7071, -1.414), (0.5, 0.7071, -1.414), (-0.5, 0.5556, -1.663), (0.5, 0.5556, -1.663), (-0.5, 0.3827, -1.848), (0.5, 0.3827, -1.848), (-0.5, 0.1951, -1.962), (0.5, 0.1951, -1.962), (-0.5, 0.0, -2.0), (0.5, 0.0, -2.0), (-0.5, -0.1951, -1.962), (0.5, -0.1951, -1.962), (-0.5, -0.3827, -1.848), (0.5, -0.3827, -1.848), (-0.5, -0.5556, -1.663), (0.5, -0.5556, -1.663), (-0.5, -0.7071, -1.414), (0.5, -0.7071, -1.414), (-0.5, -0.8315, -1.111), (0.5, -0.8315, -1.111), (-0.5, -0.9239, -0.7654), (0.5, -0.9239, -0.7654), (-0.5, -0.9808, -0.3902), (0.5, -0.9808, -0.3902), (-0.5, -1.0, -7.55e-08), (0.5, -1.0, 7.55e-08), (-0.5, -0.9808, 0.3902), (0.5, -0.9808, 0.3902), (-0.5, -0.9239, 0.7654), (0.5, -0.9239, 0.7654), (-0.5, -0.8315, 1.111), (0.5, -0.8315, 1.111), (-0.5, -0.7071, 1.414), (0.5, -0.7071, 1.414), (-0.5, -0.5556, 1.663), (0.5, -0.5556, 1.663), (-0.5, -0.3827, 1.848), (0.5, -0.3827, 1.848), (-0.5, -0.1951, 1.962), (0.5, -0.1951, 1.962), (-0.5, 0.0, 2.0), (0.5, 0.0, 2.0), (-0.5, 0.1951, 1.962), (0.5, 0.1951, 1.962), (-0.5, 0.3827, 1.848), (0.5, 0.3827, 1.848), (-0.5, 0.5556, 1.663), (0.5, 0.5556, 1.663), (-0.5, 0.7071, 1.414), (0.5, 0.7071, 1.414), (-0.5, 0.8315, 1.111), (0.5, 0.8315, 1.111), (-0.5, 0.9239, 0.7654), (0.5, 0.9239, 0.7654), (-0.5, 0.9808, 0.3902), (0.5, 0.9808, 0.3902)], [], [(0, 1, 3, 2), (2, 3, 5, 4), (4, 5, 7, 6), (6, 7, 9, 8), (8, 9, 11, 10), (10, 11, 13, 12), (12, 13, 15, 14), (14, 15, 17, 16), (16, 17, 19, 18), (18, 19, 21, 20), (20, 21, 23, 22), (22, 23, 25, 24), (24, 25, 27, 26), (26, 27, 29, 28), (28, 29, 31, 30), (30, 31, 33, 32), (32, 33, 35, 34), (34, 35, 37, 36), (36, 37, 39, 38), (38, 39, 41, 40), (40, 41, 43, 42), (42, 43, 45, 44), (44, 45, 47, 46), (46, 47, 49, 48), (48, 49, 51, 50), (50, 51, 53, 52), (52, 53, 55, 54), (54, 55, 57, 56), (56, 57, 59, 58), (58, 59, 61, 60), (3, 1, 63, 61, 59, 57, 55, 53, 51, 49, 47, 45, 43, 41, 39, 37, 35, 33, 31, 29, 27, 25, 23, 21, 19, 17, 15, 13, 11, 9, 7, 5), (60, 61, 63, 62), (62, 63, 1, 0), (0, 2, 4, 6, 8, 10, 12, 14, 16, 18, 20, 22, 24, 26, 28, 30, 32, 34, 36, 38, 40, 42, 44, 46, 48, 50, 52, 54, 56, 58, 60, 62)])
me_cylinder_002.polygons.foreach_set('use_smooth', [True] * 34)
_uv = me_cylinder_002.uv_layers.new(name='UVMap')
_uv.uv.foreach_set('vector', [1.0, 0.5, 1.0, 1.0, 0.9688, 1.0, 0.9688, 0.5, 0.9688, 0.5, 0.9688, 1.0, 0.9375, 1.0, 0.9375, 0.5, 0.9375, 0.5, 0.9375, 1.0, 0.9062, 1.0, 0.9062, 0.5, 0.9062, 0.5, 0.9062, 1.0, 0.875, 1.0, 0.875, 0.5, 0.875, 0.5, 0.875, 1.0, 0.8438, 1.0, 0.8438, 0.5, 0.8438, 0.5, 0.8438, 1.0, 0.8125, 1.0, 0.8125, 0.5, 0.8125, 0.5, 0.8125, 1.0, 0.7812, 1.0, 0.7812, 0.5, 0.7812, 0.5, 0.7812, 1.0, 0.75, 1.0, 0.75, 0.5, 0.75, 0.5, 0.75, 1.0, 0.7188, 1.0, 0.7188, 0.5, 0.7188, 0.5, 0.7188, 1.0, 0.6875, 1.0, 0.6875, 0.5, 0.6875, 0.5, 0.6875, 1.0, 0.6562, 1.0, 0.6562, 0.5, 0.6562, 0.5, 0.6562, 1.0, 0.625, 1.0, 0.625, 0.5, 0.625, 0.5, 0.625, 1.0, 0.5938, 1.0, 0.5938, 0.5, 0.5938, 0.5, 0.5938, 1.0, 0.5625, 1.0, 0.5625, 0.5, 0.5625, 0.5, 0.5625, 1.0, 0.5312, 1.0, 0.5312, 0.5, 0.5312, 0.5, 0.5312, 1.0, 0.5, 1.0, 0.5, 0.5, 0.5, 0.5, 0.5, 1.0, 0.4688, 1.0, 0.4688, 0.5, 0.4688, 0.5, 0.4688, 1.0, 0.4375, 1.0, 0.4375, 0.5, 0.4375, 0.5, 0.4375, 1.0, 0.4062, 1.0, 0.4062, 0.5, 0.4062, 0.5, 0.4062, 1.0, 0.375, 1.0, 0.375, 0.5, 0.375, 0.5, 0.375, 1.0, 0.3438, 1.0, 0.3438, 0.5, 0.3438, 0.5, 0.3438, 1.0, 0.3125, 1.0, 0.3125, 0.5, 0.3125, 0.5, 0.3125, 1.0, 0.2812, 1.0, 0.2812, 0.5, 0.2812, 0.5, 0.2812, 1.0, 0.25, 1.0, 0.25, 0.5, 0.25, 0.5, 0.25, 1.0, 0.2188, 1.0, 0.2188, 0.5, 0.2188, 0.5, 0.2188, 1.0, 0.1875, 1.0, 0.1875, 0.5, 0.1875, 0.5, 0.1875, 1.0, 0.1562, 1.0, 0.1562, 0.5, 0.1562, 0.5, 0.1562, 1.0, 0.125, 1.0, 0.125, 0.5, 0.125, 0.5, 0.125, 1.0, 0.09375, 1.0, 0.09375, 0.5, 0.09375, 0.5, 0.09375, 1.0, 0.0625, 1.0, 0.0625, 0.5, 0.2968, 0.4854, 0.25, 0.49, 0.2032, 0.4854, 0.1582, 0.4717, 0.1167, 0.4496, 0.08029, 0.4197, 0.05045, 0.3833, 0.02827, 0.3418, 0.01461, 0.2968, 0.01, 0.25, 0.01461, 0.2032, 0.02827, 0.1582, 0.05045, 0.1167, 0.08029, 0.08029, 0.1167, 0.05045, 0.1582, 0.02827, 0.2032, 0.01461, 0.25, 0.01, 0.2968, 0.01461, 0.3418, 0.02827, 0.3833, 0.05045, 0.4197, 0.08029, 0.4496, 0.1167, 0.4717, 0.1582, 0.4854, 0.2032, 0.49, 0.25, 0.4854, 0.2968, 0.4717, 0.3418, 0.4496, 0.3833, 0.4197, 0.4197, 0.3833, 0.4496, 0.3418, 0.4717, 0.0625, 0.5, 0.0625, 1.0, 0.03125, 1.0, 0.03125, 0.5, 0.03125, 0.5, 0.03125, 1.0, 0.0, 1.0, 0.0, 0.5, 0.75, 0.49, 0.7968, 0.4854, 0.8418, 0.4717, 0.8833, 0.4496, 0.9197, 0.4197, 0.9496, 0.3833, 0.9717, 0.3418, 0.9854, 0.2968, 0.99, 0.25, 0.9854, 0.2032, 0.9717, 0.1582, 0.9496, 0.1167, 0.9197, 0.08029, 0.8833, 0.05045, 0.8418, 0.02827, 0.7968, 0.01461, 0.75, 0.01, 0.7032, 0.01461, 0.6582, 0.02827, 0.6167, 0.05045, 0.5803, 0.08029, 0.5504, 0.1167, 0.5283, 0.1582, 0.5146, 0.2032, 0.51, 0.25, 0.5146, 0.2968, 0.5283, 0.3418, 0.5504, 0.3833, 0.5803, 0.4197, 0.6167, 0.4496, 0.6582, 0.4717, 0.7032, 0.4854])
me_cylinder_002.materials.append(mat_tire)
me_cylinder_002.update()
me_cylinder_003 = bpy.data.meshes.new('Cylinder.003')
me_cylinder_003.from_pydata([(-0.5, 1.0, -7.55e-08), (0.5, 1.0, 7.55e-08), (-0.5, 0.9808, -0.3902), (0.5, 0.9808, -0.3902), (-0.5, 0.9239, -0.7654), (0.5, 0.9239, -0.7654), (-0.5, 0.8315, -1.111), (0.5, 0.8315, -1.111), (-0.5, 0.7071, -1.414), (0.5, 0.7071, -1.414), (-0.5, 0.5556, -1.663), (0.5, 0.5556, -1.663), (-0.5, 0.3827, -1.848), (0.5, 0.3827, -1.848), (-0.5, 0.1951, -1.962), (0.5, 0.1951, -1.962), (-0.5, 0.0, -2.0), (0.5, 0.0, -2.0), (-0.5, -0.1951, -1.962), (0.5, -0.1951, -1.962), (-0.5, -0.3827, -1.848), (0.5, -0.3827, -1.848), (-0.5, -0.5556, -1.663), (0.5, -0.5556, -1.663), (-0.5, -0.7071, -1.414), (0.5, -0.7071, -1.414), (-0.5, -0.8315, -1.111), (0.5, -0.8315, -1.111), (-0.5, -0.9239, -0.7654), (0.5, -0.9239, -0.7654), (-0.5, -0.9808, -0.3902), (0.5, -0.9808, -0.3902), (-0.5, -1.0, -7.55e-08), (0.5, -1.0, 7.55e-08), (-0.5, -0.9808, 0.3902), (0.5, -0.9808, 0.3902), (-0.5, -0.9239, 0.7654), (0.5, -0.9239, 0.7654), (-0.5, -0.8315, 1.111), (0.5, -0.8315, 1.111), (-0.5, -0.7071, 1.414), (0.5, -0.7071, 1.414), (-0.5, -0.5556, 1.663), (0.5, -0.5556, 1.663), (-0.5, -0.3827, 1.848), (0.5, -0.3827, 1.848), (-0.5, -0.1951, 1.962), (0.5, -0.1951, 1.962), (-0.5, 0.0, 2.0), (0.5, 0.0, 2.0), (-0.5, 0.1951, 1.962), (0.5, 0.1951, 1.962), (-0.5, 0.3827, 1.848), (0.5, 0.3827, 1.848), (-0.5, 0.5556, 1.663), (0.5, 0.5556, 1.663), (-0.5, 0.7071, 1.414), (0.5, 0.7071, 1.414), (-0.5, 0.8315, 1.111), (0.5, 0.8315, 1.111), (-0.5, 0.9239, 0.7654), (0.5, 0.9239, 0.7654), (-0.5, 0.9808, 0.3902), (0.5, 0.9808, 0.3902)], [], [(0, 1, 3, 2), (2, 3, 5, 4), (4, 5, 7, 6), (6, 7, 9, 8), (8, 9, 11, 10), (10, 11, 13, 12), (12, 13, 15, 14), (14, 15, 17, 16), (16, 17, 19, 18), (18, 19, 21, 20), (20, 21, 23, 22), (22, 23, 25, 24), (24, 25, 27, 26), (26, 27, 29, 28), (28, 29, 31, 30), (30, 31, 33, 32), (32, 33, 35, 34), (34, 35, 37, 36), (36, 37, 39, 38), (38, 39, 41, 40), (40, 41, 43, 42), (42, 43, 45, 44), (44, 45, 47, 46), (46, 47, 49, 48), (48, 49, 51, 50), (50, 51, 53, 52), (52, 53, 55, 54), (54, 55, 57, 56), (56, 57, 59, 58), (58, 59, 61, 60), (3, 1, 63, 61, 59, 57, 55, 53, 51, 49, 47, 45, 43, 41, 39, 37, 35, 33, 31, 29, 27, 25, 23, 21, 19, 17, 15, 13, 11, 9, 7, 5), (60, 61, 63, 62), (62, 63, 1, 0), (0, 2, 4, 6, 8, 10, 12, 14, 16, 18, 20, 22, 24, 26, 28, 30, 32, 34, 36, 38, 40, 42, 44, 46, 48, 50, 52, 54, 56, 58, 60, 62)])
me_cylinder_003.polygons.foreach_set('use_smooth', [True] * 34)
_uv = me_cylinder_003.uv_layers.new(name='UVMap')
_uv.uv.foreach_set('vector', [1.0, 0.5, 1.0, 1.0, 0.9688, 1.0, 0.9688, 0.5, 0.9688, 0.5, 0.9688, 1.0, 0.9375, 1.0, 0.9375, 0.5, 0.9375, 0.5, 0.9375, 1.0, 0.9062, 1.0, 0.9062, 0.5, 0.9062, 0.5, 0.9062, 1.0, 0.875, 1.0, 0.875, 0.5, 0.875, 0.5, 0.875, 1.0, 0.8438, 1.0, 0.8438, 0.5, 0.8438, 0.5, 0.8438, 1.0, 0.8125, 1.0, 0.8125, 0.5, 0.8125, 0.5, 0.8125, 1.0, 0.7812, 1.0, 0.7812, 0.5, 0.7812, 0.5, 0.7812, 1.0, 0.75, 1.0, 0.75, 0.5, 0.75, 0.5, 0.75, 1.0, 0.7188, 1.0, 0.7188, 0.5, 0.7188, 0.5, 0.7188, 1.0, 0.6875, 1.0, 0.6875, 0.5, 0.6875, 0.5, 0.6875, 1.0, 0.6562, 1.0, 0.6562, 0.5, 0.6562, 0.5, 0.6562, 1.0, 0.625, 1.0, 0.625, 0.5, 0.625, 0.5, 0.625, 1.0, 0.5938, 1.0, 0.5938, 0.5, 0.5938, 0.5, 0.5938, 1.0, 0.5625, 1.0, 0.5625, 0.5, 0.5625, 0.5, 0.5625, 1.0, 0.5312, 1.0, 0.5312, 0.5, 0.5312, 0.5, 0.5312, 1.0, 0.5, 1.0, 0.5, 0.5, 0.5, 0.5, 0.5, 1.0, 0.4688, 1.0, 0.4688, 0.5, 0.4688, 0.5, 0.4688, 1.0, 0.4375, 1.0, 0.4375, 0.5, 0.4375, 0.5, 0.4375, 1.0, 0.4062, 1.0, 0.4062, 0.5, 0.4062, 0.5, 0.4062, 1.0, 0.375, 1.0, 0.375, 0.5, 0.375, 0.5, 0.375, 1.0, 0.3438, 1.0, 0.3438, 0.5, 0.3438, 0.5, 0.3438, 1.0, 0.3125, 1.0, 0.3125, 0.5, 0.3125, 0.5, 0.3125, 1.0, 0.2812, 1.0, 0.2812, 0.5, 0.2812, 0.5, 0.2812, 1.0, 0.25, 1.0, 0.25, 0.5, 0.25, 0.5, 0.25, 1.0, 0.2188, 1.0, 0.2188, 0.5, 0.2188, 0.5, 0.2188, 1.0, 0.1875, 1.0, 0.1875, 0.5, 0.1875, 0.5, 0.1875, 1.0, 0.1562, 1.0, 0.1562, 0.5, 0.1562, 0.5, 0.1562, 1.0, 0.125, 1.0, 0.125, 0.5, 0.125, 0.5, 0.125, 1.0, 0.09375, 1.0, 0.09375, 0.5, 0.09375, 0.5, 0.09375, 1.0, 0.0625, 1.0, 0.0625, 0.5, 0.2968, 0.4854, 0.25, 0.49, 0.2032, 0.4854, 0.1582, 0.4717, 0.1167, 0.4496, 0.08029, 0.4197, 0.05045, 0.3833, 0.02827, 0.3418, 0.01461, 0.2968, 0.01, 0.25, 0.01461, 0.2032, 0.02827, 0.1582, 0.05045, 0.1167, 0.08029, 0.08029, 0.1167, 0.05045, 0.1582, 0.02827, 0.2032, 0.01461, 0.25, 0.01, 0.2968, 0.01461, 0.3418, 0.02827, 0.3833, 0.05045, 0.4197, 0.08029, 0.4496, 0.1167, 0.4717, 0.1582, 0.4854, 0.2032, 0.49, 0.25, 0.4854, 0.2968, 0.4717, 0.3418, 0.4496, 0.3833, 0.4197, 0.4197, 0.3833, 0.4496, 0.3418, 0.4717, 0.0625, 0.5, 0.0625, 1.0, 0.03125, 1.0, 0.03125, 0.5, 0.03125, 0.5, 0.03125, 1.0, 0.0, 1.0, 0.0, 0.5, 0.75, 0.49, 0.7968, 0.4854, 0.8418, 0.4717, 0.8833, 0.4496, 0.9197, 0.4197, 0.9496, 0.3833, 0.9717, 0.3418, 0.9854, 0.2968, 0.99, 0.25, 0.9854, 0.2032, 0.9717, 0.1582, 0.9496, 0.1167, 0.9197, 0.08029, 0.8833, 0.05045, 0.8418, 0.02827, 0.7968, 0.01461, 0.75, 0.01, 0.7032, 0.01461, 0.6582, 0.02827, 0.6167, 0.05045, 0.5803, 0.08029, 0.5504, 0.1167, 0.5283, 0.1582, 0.5146, 0.2032, 0.51, 0.25, 0.5146, 0.2968, 0.5283, 0.3418, 0.5504, 0.3833, 0.5803, 0.4197, 0.6167, 0.4496, 0.6582, 0.4717, 0.7032, 0.4854])
me_cylinder_003.materials.append(mat_tire)
me_cylinder_003.update()

# ---- objects
ob_car = bpy.data.objects.new('Car', me_plane_001)
ob_0e1ad775a0b2f1e937f9ef67ea06603f = bpy.data.objects.new('0e1ad775a0b2f1e937f9ef67ea06603f', me_0e1ad775a0b2f1e937f9ef67ea06603f)
ob_leftfront = bpy.data.objects.new('LeftFront', me_cylinder)
ob_leftrear = bpy.data.objects.new('LeftRear', me_cylinder_001)
ob_rightrear = bpy.data.objects.new('RightRear', me_cylinder_002)
ob_rightfront = bpy.data.objects.new('RightFront', me_cylinder_003)

# ---- transforms, parenting, visibility, modifiers, constraints
ob_car.location = (0.0, 0.0, 0.0)
_m = ob_car.modifiers.new('Mirror', 'MIRROR')
_m = ob_car.modifiers.new('Auto Smooth', 'NODES')
_m.node_group = ng_auto_smooth
_gi = [s.identifier for s in ng_auto_smooth.interface.items_tree if s.item_type == 'SOCKET' and s.in_out == 'INPUT']
_m[_gi[1]] = 0.5236  # Angle
ob_0e1ad775a0b2f1e937f9ef67ea06603f.location = (-0.9, -0.2, 0.0)
ob_0e1ad775a0b2f1e937f9ef67ea06603f.scale = (9.602, 9.602, 9.602)
ob_leftfront.location = (1.8, -2.2, 0.2)
ob_leftfront.scale = (0.5, 0.5, 0.25)
ob_leftrear.location = (1.8, 2.2, 0.2)
ob_leftrear.scale = (0.5, 0.5, 0.25)
ob_rightrear.location = (-1.8, 2.2, 0.2)
ob_rightrear.scale = (0.5, 0.5, 0.25)
ob_rightfront.location = (-1.8, -2.2, 0.2)
ob_rightfront.scale = (0.5, 0.5, 0.25)

# ---- collection membership
col_collection.objects.link(ob_car)
col_collection.objects.link(ob_0e1ad775a0b2f1e937f9ef67ea06603f)
col_collection.objects.link(ob_leftfront)
col_collection.objects.link(ob_leftrear)
col_collection.objects.link(ob_rightrear)
col_collection.objects.link(ob_rightfront)

# ---- scene / render settings (as saved in the file)
scene.frame_start = 1; scene.frame_end = 250; scene.frame_set(1)
scene.render.engine = 'BLENDER_EEVEE_NEXT'
scene.cycles.sampling_pattern = 'TABULATED_SOBOL'
bpy.context.view_layer.update()

# ---- added for rendering (the .blend has no active camera and no usable light): camera, sun
cam_auto = bpy.data.cameras.new('AutoCamera')
cam_auto.lens = 50.0
cam_auto.sensor_width = 36.0
cam_auto.clip_end = 1000.0
ob_auto_camera = bpy.data.objects.new('AutoCamera', cam_auto)
scene.collection.objects.link(ob_auto_camera)
ob_auto_camera.location = (11.3775, -15.0325, 10.622)
ob_auto_camera.rotation_euler = (1.09748, -7.21219e-08, 0.694738)
scene.camera = ob_auto_camera
light_auto_sun = bpy.data.lights.new('AutoSun', 'SUN')
light_auto_sun.energy = 3.0
light_auto_sun.angle = 0.0523599
ob_auto_sun = bpy.data.objects.new('AutoSun', light_auto_sun)
scene.collection.objects.link(ob_auto_sun)
ob_auto_sun.rotation_euler = (0.872665, 0.174533, 0.523599)
bpy.context.view_layer.update()
